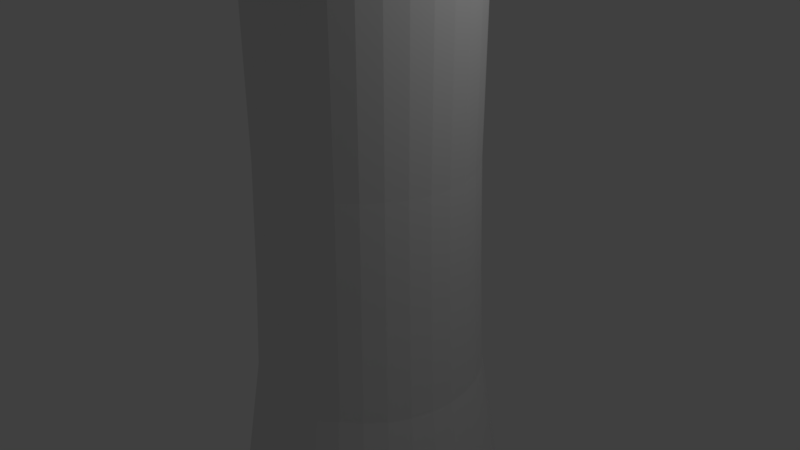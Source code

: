 # Source: King.blend  (saved by Blender 2.79.0; exported with 4.5.12 LTS)
import bpy
from mathutils import Matrix  # noqa: F401  (used for matrix-valued properties, if any)

bpy.ops.wm.read_factory_settings(use_empty=True)
scene = bpy.context.scene
scene.name = 'Scene'

# ---- collections
col_collection_1 = bpy.data.collections.new('Collection 1'); scene.collection.children.link(col_collection_1)

# ---- world
world_world = bpy.data.worlds.new('World'); scene.world = world_world
world_world.color = (0.05088, 0.05088, 0.05088)
world_world.use_sun_shadow = False
world_world.sun_shadow_jitter_overblur = 0.0
world_world.cycles.sampling_method = 'MANUAL'

# ---- cameras
cam_camera = bpy.data.cameras.new('Camera')
cam_camera.clip_end = 100.0
cam_camera.lens = 35.0
cam_camera.sensor_width = 32.0
cam_camera.sensor_height = 18.0
cam_camera.ortho_scale = 7.314
cam_camera.dof.focus_distance = 0.0
cam_camera.dof.aperture_fstop = 128.0

# ---- lights
light_lamp = bpy.data.lights.new('Lamp', 'POINT')
light_lamp.transmission_factor = 0.0
light_lamp.cutoff_distance = 30.0
light_lamp.energy = 100.0
light_lamp.shadow_buffer_clip_start = 1.001
light_lamp.shadow_soft_size = 0.1
light_lamp.shadow_maximum_resolution = 0.006
light_lamp.use_absolute_resolution = True

# ---- meshes
me_circle = bpy.data.meshes.new('Circle')
me_circle.from_pydata([(4.709e-07, 4.965, 0.0), (-0.9687, 4.87, 0.0), (-1.9, 4.587, 0.0), (-2.759, 4.129, 0.0), (-3.511, 3.511, 0.0), (-4.129, 2.759, 0.0), (-4.587, 1.9, 0.0), (-4.87, 0.9687, 0.0), (-4.965, -7.552e-07, 0.0), (-4.87, -0.9687, 0.0), (-4.587, -1.9, 0.0), (-4.129, -2.759, 0.0), (-3.511, -3.511, 0.0), (-2.759, -4.129, 0.0), (-1.9, -4.587, 0.0), (-0.9687, -4.87, 0.0), (2.089e-06, -4.965, 0.0), (0.9687, -4.87, 0.0), (1.9, -4.587, 0.0), (2.759, -4.129, 0.0), (3.511, -3.511, 0.0), (4.129, -2.759, 0.0), (4.587, -1.9, 0.0), (4.87, -0.9687, 0.0), (4.965, 3.664e-06, 0.0), (4.87, 0.9687, 0.0), (4.587, 1.9, 0.0), (4.129, 2.759, 0.0), (3.511, 3.511, 0.0), (2.759, 4.129, 0.0), (1.9, 4.587, 0.0), (0.9687, 4.87, 0.0), (4.709e-07, 4.965, 0.2485), (-0.9687, 4.87, 0.2485), (-1.9, 4.587, 0.2485), (-2.759, 4.129, 0.2485), (-3.511, 3.511, 0.2485), (-4.129, 2.759, 0.2485), (-4.587, 1.9, 0.2485), (-4.87, 0.9687, 0.2485), (-4.965, -7.552e-07, 0.2485), (-4.87, -0.9687, 0.2485), (-4.587, -1.9, 0.2485), (-4.129, -2.759, 0.2485), (-3.511, -3.511, 0.2485), (-2.759, -4.129, 0.2485), (-1.9, -4.587, 0.2485), (-0.9687, -4.87, 0.2485), (2.089e-06, -4.965, 0.2485), (0.9687, -4.87, 0.2485), (1.9, -4.587, 0.2485), (2.759, -4.129, 0.2485), (3.511, -3.511, 0.2485), (4.129, -2.759, 0.2485), (4.587, -1.9, 0.2485), (4.87, -0.9687, 0.2485), (4.965, 3.664e-06, 0.2485), (4.87, 0.9687, 0.2485), (4.587, 1.9, 0.2485), (4.129, 2.759, 0.2485), (3.511, 3.511, 0.2485), (2.759, 4.129, 0.2485), (1.9, 4.587, 0.2485), (0.9687, 4.87, 0.2485), (4.677e-07, 4.892, 0.5059), (-0.9543, 4.798, 0.5059), (-1.872, 4.519, 0.5059), (-2.718, 4.067, 0.5059), (-3.459, 3.459, 0.5059), (-4.067, 2.718, 0.5059), (-4.519, 1.872, 0.5059), (-4.798, 0.9543, 0.5059), (-4.892, -7.36e-07, 0.5059), (-4.798, -0.9543, 0.5059), (-4.519, -1.872, 0.5059), (-4.067, -2.718, 0.5059), (-3.459, -3.459, 0.5059), (-2.718, -4.067, 0.5059), (-1.872, -4.519, 0.5059), (-0.9543, -4.798, 0.5059), (2.062e-06, -4.892, 0.5059), (0.9543, -4.798, 0.5059), (1.872, -4.519, 0.5059), (2.718, -4.067, 0.5059), (3.459, -3.459, 0.5059), (4.067, -2.718, 0.5059), (4.519, -1.872, 0.5059), (4.798, -0.9543, 0.5059), (4.892, 3.618e-06, 0.5059), (4.798, 0.9543, 0.5059), (4.519, 1.872, 0.5059), (4.067, 2.718, 0.5059), (3.459, 3.459, 0.5059), (2.718, 4.067, 0.5059), (1.872, 4.519, 0.5059), (0.9543, 4.798, 0.5059), (4.51e-07, 4.689, 0.6746), (-0.9149, 4.599, 0.6746), (-1.795, 4.333, 0.6746), (-2.605, 3.899, 0.6746), (-3.316, 3.316, 0.6746), (-3.899, 2.605, 0.6746), (-4.333, 1.795, 0.6746), (-4.599, 0.9149, 0.6746), (-4.689, -6.871e-07, 0.6746), (-4.599, -0.9149, 0.6746), (-4.333, -1.795, 0.6746), (-3.899, -2.605, 0.6746), (-3.316, -3.316, 0.6746), (-2.605, -3.899, 0.6746), (-1.795, -4.333, 0.6746), (-0.9149, -4.599, 0.6746), (1.979e-06, -4.689, 0.6746), (0.9149, -4.599, 0.6746), (1.795, -4.333, 0.6746), (2.605, -3.899, 0.6746), (3.316, -3.316, 0.6746), (3.899, -2.605, 0.6746), (4.333, -1.795, 0.6746), (4.599, -0.9149, 0.6746), (4.689, 3.487e-06, 0.6746), (4.599, 0.9149, 0.6746), (4.333, 1.795, 0.6746), (3.899, 2.605, 0.6746), (3.316, 3.316, 0.6746), (2.605, 3.899, 0.6746), (1.795, 4.333, 0.6746), (0.9149, 4.599, 0.6746), (4.246e-07, 4.333, 0.7899), (-0.8453, 4.25, 0.7899), (-1.658, 4.003, 0.7899), (-2.407, 3.603, 0.7899), (-3.064, 3.064, 0.7899), (-3.603, 2.407, 0.7899), (-4.003, 1.658, 0.7899), (-4.25, 0.8453, 0.7899), (-4.333, -5.952e-07, 0.7899), (-4.25, -0.8453, 0.7899), (-4.003, -1.658, 0.7899), (-3.603, -2.407, 0.7899), (-3.064, -3.064, 0.7899), (-2.407, -3.603, 0.7899), (-1.658, -4.003, 0.7899), (-0.8453, -4.25, 0.7899), (1.836e-06, -4.333, 0.7899), (0.8453, -4.25, 0.7899), (1.658, -4.003, 0.7899), (2.407, -3.603, 0.7899), (3.064, -3.064, 0.7899), (3.603, -2.407, 0.7899), (4.003, -1.658, 0.7899), (4.25, -0.8453, 0.7899), (4.333, 3.261e-06, 0.7899), (4.25, 0.8453, 0.7899), (4.003, 1.658, 0.7899), (3.603, 2.407, 0.7899), (3.064, 3.064, 0.7899), (2.407, 3.603, 0.7899), (1.658, 4.003, 0.7899), (0.8453, 4.25, 0.7899), (3.977e-07, 3.988, 0.7899), (-0.7781, 3.912, 0.7899), (-1.526, 3.685, 0.7899), (-2.216, 3.316, 0.7899), (-2.82, 2.82, 0.7899), (-3.316, 2.216, 0.7899), (-3.685, 1.526, 0.7899), (-3.912, 0.7781, 0.7899), (-3.988, -5.017e-07, 0.7899), (-3.912, -0.7781, 0.7899), (-3.685, -1.526, 0.7899), (-3.316, -2.216, 0.7899), (-2.82, -2.82, 0.7899), (-2.216, -3.316, 0.7899), (-1.526, -3.685, 0.7899), (-0.7781, -3.912, 0.7899), (1.697e-06, -3.988, 0.7899), (0.7781, -3.912, 0.7899), (1.526, -3.685, 0.7899), (2.216, -3.316, 0.7899), (2.82, -2.82, 0.7899), (3.316, -2.216, 0.7899), (3.685, -1.526, 0.7899), (3.912, -0.7781, 0.7899), (3.988, 3.048e-06, 0.7899), (3.912, 0.7781, 0.7899), (3.685, 1.526, 0.7899), (3.316, 2.216, 0.7899), (2.82, 2.82, 0.7899), (2.216, 3.316, 0.7899), (1.526, 3.685, 0.7899), (0.7781, 3.912, 0.7899), (3.977e-07, 3.988, 1.722), (-0.7781, 3.912, 1.722), (-1.526, 3.685, 1.722), (-2.216, 3.316, 1.722), (-2.82, 2.82, 1.722), (-3.316, 2.216, 1.722), (-3.685, 1.526, 1.722), (-3.912, 0.7781, 1.722), (-3.988, -5.017e-07, 1.722), (-3.912, -0.7781, 1.722), (-3.685, -1.526, 1.722), (-3.316, -2.216, 1.722), (-2.82, -2.82, 1.722), (-2.216, -3.316, 1.722), (-1.526, -3.685, 1.722), (-0.7781, -3.912, 1.722), (1.697e-06, -3.988, 1.722), (0.7781, -3.912, 1.722), (1.526, -3.685, 1.722), (2.216, -3.316, 1.722), (2.82, -2.82, 1.722), (3.316, -2.216, 1.722), (3.685, -1.526, 1.722), (3.912, -0.7781, 1.722), (3.988, 3.048e-06, 1.722), (3.912, 0.7781, 1.722), (3.685, 1.526, 1.722), (3.316, 2.216, 1.722), (2.82, 2.82, 1.722), (2.216, 3.316, 1.722), (1.526, 3.685, 1.722), (0.7781, 3.912, 1.722), (3.797e-07, 3.85, 2.05), (-0.7511, 3.776, 2.05), (-1.473, 3.557, 2.05), (-2.139, 3.201, 2.05), (-2.722, 2.722, 2.05), (-3.201, 2.139, 2.05), (-3.557, 1.473, 2.05), (-3.776, 0.7511, 2.05), (-3.85, -4.675e-07, 2.05), (-3.776, -0.7511, 2.05), (-3.557, -1.473, 2.05), (-3.201, -2.139, 2.05), (-2.722, -2.722, 2.05), (-2.139, -3.201, 2.05), (-1.473, -3.557, 2.05), (-0.7511, -3.776, 2.05), (1.634e-06, -3.85, 2.05), (0.7511, -3.776, 2.05), (1.473, -3.557, 2.05), (2.139, -3.201, 2.05), (2.722, -2.722, 2.05), (3.201, -2.139, 2.05), (3.557, -1.473, 2.05), (3.776, -0.7511, 2.05), (3.85, 2.959e-06, 2.05), (3.776, 0.7511, 2.05), (3.557, 1.473, 2.05), (3.201, 2.139, 2.05), (2.722, 2.722, 2.05), (2.139, 3.201, 2.05), (1.473, 3.557, 2.05), (0.7511, 3.776, 2.05), (3.611e-07, 3.613, 2.325), (-0.7048, 3.543, 2.325), (-1.383, 3.338, 2.325), (-2.007, 3.004, 2.325), (-2.555, 2.555, 2.325), (-3.004, 2.007, 2.325), (-3.338, 1.383, 2.325), (-3.543, 0.7048, 2.325), (-3.613, -4.125e-07, 2.325), (-3.543, -0.7048, 2.325), (-3.338, -1.383, 2.325), (-3.004, -2.007, 2.325), (-2.555, -2.555, 2.325), (-2.007, -3.004, 2.325), (-1.383, -3.338, 2.325), (-0.7048, -3.543, 2.325), (1.538e-06, -3.613, 2.325), (0.7048, -3.543, 2.325), (1.383, -3.338, 2.325), (2.007, -3.004, 2.325), (2.555, -2.555, 2.325), (3.004, -2.007, 2.325), (3.338, -1.383, 2.325), (3.543, -0.7048, 2.325), (3.613, 2.803e-06, 2.325), (3.543, 0.7048, 2.325), (3.338, 1.383, 2.325), (3.004, 2.007, 2.325), (2.555, 2.555, 2.325), (2.007, 3.004, 2.325), (1.383, 3.338, 2.325), (0.7048, 3.543, 2.325), (3.369e-07, 3.275, 2.467), (-0.639, 3.212, 2.467), (-1.253, 3.026, 2.467), (-1.82, 2.723, 2.467), (-2.316, 2.316, 2.467), (-2.723, 1.82, 2.467), (-3.026, 1.253, 2.467), (-3.212, 0.639, 2.467), (-3.275, -3.343e-07, 2.467), (-3.212, -0.639, 2.467), (-3.026, -1.253, 2.467), (-2.723, -1.82, 2.467), (-2.316, -2.316, 2.467), (-1.82, -2.723, 2.467), (-1.253, -3.026, 2.467), (-0.639, -3.212, 2.467), (1.404e-06, -3.275, 2.467), (0.639, -3.212, 2.467), (1.253, -3.026, 2.467), (1.82, -2.723, 2.467), (2.316, -2.316, 2.467), (2.723, -1.82, 2.467), (3.026, -1.253, 2.467), (3.212, -0.639, 2.467), (3.275, 2.581e-06, 2.467), (3.212, 0.639, 2.467), (3.026, 1.253, 2.467), (2.723, 1.82, 2.467), (2.316, 2.316, 2.467), (1.82, 2.723, 2.467), (1.253, 3.026, 2.467), (0.639, 3.212, 2.467), (3.065e-07, 2.962, 2.467), (-0.5779, 2.905, 2.467), (-1.134, 2.737, 2.467), (-1.646, 2.463, 2.467), (-2.095, 2.095, 2.467), (-2.463, 1.646, 2.467), (-2.737, 1.134, 2.467), (-2.905, 0.5779, 2.467), (-2.962, -2.617e-07, 2.467), (-2.905, -0.5779, 2.467), (-2.737, -1.134, 2.467), (-2.463, -1.646, 2.467), (-2.095, -2.095, 2.467), (-1.646, -2.463, 2.467), (-1.134, -2.737, 2.467), (-0.5779, -2.905, 2.467), (1.272e-06, -2.962, 2.467), (0.5779, -2.905, 2.467), (1.134, -2.737, 2.467), (1.646, -2.463, 2.467), (2.095, -2.095, 2.467), (2.463, -1.646, 2.467), (2.737, -1.134, 2.467), (2.905, -0.5779, 2.467), (2.962, 2.375e-06, 2.467), (2.905, 0.5779, 2.467), (2.737, 1.134, 2.467), (2.463, 1.646, 2.467), (2.095, 2.095, 2.467), (1.646, 2.463, 2.467), (1.134, 2.737, 2.467), (0.5779, 2.905, 2.467), (3.065e-07, 2.962, 3.569), (-0.5779, 2.905, 3.569), (-1.134, 2.737, 3.569), (-1.646, 2.463, 3.569), (-2.095, 2.095, 3.569), (-2.463, 1.646, 3.569), (-2.737, 1.134, 3.569), (-2.905, 0.5779, 3.569), (-2.962, -2.617e-07, 3.569), (-2.905, -0.5779, 3.569), (-2.737, -1.134, 3.569), (-2.463, -1.646, 3.569), (-2.095, -2.095, 3.569), (-1.646, -2.463, 3.569), (-1.134, -2.737, 3.569), (-0.5779, -2.905, 3.569), (1.272e-06, -2.962, 3.569), (0.5779, -2.905, 3.569), (1.134, -2.737, 3.569), (1.646, -2.463, 3.569), (2.095, -2.095, 3.569), (2.463, -1.646, 3.569), (2.737, -1.134, 3.569), (2.905, -0.5779, 3.569), (2.962, 2.375e-06, 3.569), (2.905, 0.5779, 3.569), (2.737, 1.134, 3.569), (2.463, 1.646, 3.569), (2.095, 2.095, 3.569), (1.646, 2.463, 3.569), (1.134, 2.737, 3.569), (0.5779, 2.905, 3.569), (2.996e-07, 2.836, 4.265), (-0.5533, 2.782, 4.265), (-1.085, 2.62, 4.265), (-1.576, 2.358, 4.265), (-2.005, 2.005, 4.265), (-2.358, 1.576, 4.265), (-2.62, 1.085, 4.265), (-2.782, 0.5533, 4.265), (-2.836, -2.344e-07, 4.265), (-2.782, -0.5533, 4.265), (-2.62, -1.085, 4.265), (-2.358, -1.576, 4.265), (-2.005, -2.005, 4.265), (-1.576, -2.358, 4.265), (-1.085, -2.62, 4.265), (-0.5533, -2.782, 4.265), (1.224e-06, -2.836, 4.265), (0.5533, -2.782, 4.265), (1.085, -2.62, 4.265), (1.576, -2.358, 4.265), (2.005, -2.005, 4.265), (2.358, -1.576, 4.265), (2.62, -1.085, 4.265), (2.782, -0.5533, 4.265), (2.836, 2.29e-06, 4.265), (2.782, 0.5533, 4.265), (2.62, 1.085, 4.265), (2.358, 1.576, 4.265), (2.005, 2.005, 4.265), (1.576, 2.358, 4.265), (1.085, 2.62, 4.265), (0.5533, 2.782, 4.265), (2.735e-07, 2.484, 4.908), (-0.4845, 2.436, 4.908), (-0.9504, 2.294, 4.908), (-1.38, 2.065, 4.908), (-1.756, 1.756, 4.908), (-2.065, 1.38, 4.908), (-2.294, 0.9504, 4.908), (-2.436, 0.4845, 4.908), (-2.484, -1.506e-07, 4.908), (-2.436, -0.4845, 4.908), (-2.294, -0.9504, 4.908), (-2.065, -1.38, 4.908), (-1.756, -1.756, 4.908), (-1.38, -2.065, 4.908), (-0.9504, -2.294, 4.908), (-0.4845, -2.436, 4.908), (1.083e-06, -2.484, 4.908), (0.4845, -2.436, 4.908), (0.9504, -2.294, 4.908), (1.38, -2.065, 4.908), (1.756, -1.756, 4.908), (2.065, -1.38, 4.908), (2.294, -0.9504, 4.908), (2.436, -0.4845, 4.908), (2.484, 2.06e-06, 4.908), (2.436, 0.4845, 4.908), (2.294, 0.9504, 4.908), (2.065, 1.38, 4.908), (1.756, 1.756, 4.908), (1.38, 2.065, 4.908), (0.9504, 2.294, 4.908), (0.4845, 2.436, 4.908), (2.487e-07, 2.089, 5.751), (-0.4076, 2.049, 5.751), (-0.7995, 1.93, 5.751), (-1.161, 1.737, 5.751), (-1.477, 1.477, 5.751), (-1.737, 1.161, 5.751), (-1.93, 0.7995, 5.751), (-2.049, 0.4076, 5.751), (-2.089, -5.691e-08, 5.751), (-2.049, -0.4076, 5.751), (-1.93, -0.7995, 5.751), (-1.737, -1.161, 5.751), (-1.477, -1.477, 5.751), (-1.161, -1.737, 5.751), (-0.7995, -1.93, 5.751), (-0.4076, -2.049, 5.751), (9.294e-07, -2.089, 5.751), (0.4076, -2.049, 5.751), (0.7995, -1.93, 5.751), (1.161, -1.737, 5.751), (1.477, -1.477, 5.751), (1.737, -1.161, 5.751), (1.93, -0.7995, 5.751), (2.049, -0.4076, 5.751), (2.089, 1.803e-06, 5.751), (2.049, 0.4076, 5.751), (1.93, 0.7995, 5.751), (1.737, 1.161, 5.751), (1.477, 1.477, 5.751), (1.161, 1.737, 5.751), (0.7995, 1.93, 5.751), (0.4076, 2.049, 5.751), (2.215e-07, 1.792, 6.932), (-0.3495, 1.757, 6.932), (-0.6856, 1.655, 6.932), (-0.9954, 1.49, 6.932), (-1.267, 1.267, 6.932), (-1.49, 0.9954, 6.932), (-1.655, 0.6856, 6.932), (-1.757, 0.3495, 6.932), (-1.792, 1.911e-08, 6.932), (-1.757, -0.3495, 6.932), (-1.655, -0.6856, 6.932), (-1.49, -0.9954, 6.932), (-1.267, -1.267, 6.932), (-0.9954, -1.49, 6.932), (-0.6856, -1.655, 6.932), (-0.3495, -1.757, 6.932), (8.053e-07, -1.792, 6.932), (0.3495, -1.757, 6.932), (0.6856, -1.655, 6.932), (0.9954, -1.49, 6.932), (1.267, -1.267, 6.932), (1.49, -0.9954, 6.932), (1.655, -0.6856, 6.932), (1.757, -0.3495, 6.932), (1.792, 1.614e-06, 6.932), (1.757, 0.3495, 6.932), (1.655, 0.6856, 6.932), (1.49, 0.9954, 6.932), (1.267, 1.267, 6.932), (0.9954, 1.49, 6.932), (0.6856, 1.655, 6.932), (0.3495, 1.757, 6.932), (1.949e-07, 1.514, 8.751), (-0.2955, 1.485, 8.751), (-0.5796, 1.399, 8.751), (-0.8414, 1.259, 8.751), (-1.071, 1.071, 8.751), (-1.259, 0.8414, 8.751), (-1.399, 0.5796, 8.751), (-1.485, 0.2955, 8.751), (-1.514, 8.761e-08, 8.751), (-1.485, -0.2955, 8.751), (-1.399, -0.5796, 8.751), (-1.259, -0.8414, 8.751), (-1.071, -1.071, 8.751), (-0.8414, -1.259, 8.751), (-0.5796, -1.399, 8.751), (-0.2955, -1.485, 8.751), (6.883e-07, -1.514, 8.751), (0.2955, -1.485, 8.751), (0.5796, -1.399, 8.751), (0.8414, -1.259, 8.751), (1.071, -1.071, 8.751), (1.259, -0.8414, 8.751), (1.399, -0.5796, 8.751), (1.485, -0.2955, 8.751), (1.514, 1.436e-06, 8.751), (1.485, 0.2955, 8.751), (1.399, 0.5796, 8.751), (1.259, 0.8414, 8.751), (1.071, 1.071, 8.751), (0.8414, 1.259, 8.751), (0.5796, 1.399, 8.751), (0.2955, 1.485, 8.751), (1.902e-07, 1.447, 10.09), (-0.2824, 1.42, 10.09), (-0.5539, 1.337, 10.09), (-0.8041, 1.203, 10.09), (-1.023, 1.023, 10.09), (-1.203, 0.8041, 10.09), (-1.337, 0.5539, 10.09), (-1.42, 0.2824, 10.09), (-1.447, 1.045e-07, 10.09), (-1.42, -0.2824, 10.09), (-1.337, -0.5539, 10.09), (-1.203, -0.8041, 10.09), (-1.023, -1.023, 10.09), (-0.8041, -1.203, 10.09), (-0.5539, -1.337, 10.09), (-0.2824, -1.42, 10.09), (6.619e-07, -1.447, 10.09), (0.2824, -1.42, 10.09), (0.5539, -1.337, 10.09), (0.8041, -1.203, 10.09), (1.023, -1.023, 10.09), (1.203, -0.8041, 10.09), (1.337, -0.5539, 10.09), (1.42, -0.2824, 10.09), (1.447, 1.393e-06, 10.09), (1.42, 0.2824, 10.09), (1.337, 0.5539, 10.09), (1.203, 0.8041, 10.09), (1.023, 1.023, 10.09), (0.8041, 1.203, 10.09), (0.5539, 1.337, 10.09), (0.2824, 1.42, 10.09), (1.884e-07, 1.395, 11.63), (-0.2722, 1.369, 11.63), (-0.534, 1.289, 11.63), (-0.7753, 1.16, 11.63), (-0.9867, 0.9867, 11.63), (-1.16, 0.7753, 11.63), (-1.289, 0.534, 11.63), (-1.369, 0.2722, 11.63), (-1.395, 1.172e-07, 11.63), (-1.369, -0.2722, 11.63), (-1.289, -0.534, 11.63), (-1.16, -0.7753, 11.63), (-0.9867, -0.9867, 11.63), (-0.7753, -1.16, 11.63), (-0.534, -1.289, 11.63), (-0.2722, -1.369, 11.63), (6.431e-07, -1.395, 11.63), (0.2722, -1.369, 11.63), (0.534, -1.289, 11.63), (0.7753, -1.16, 11.63), (0.9867, -0.9867, 11.63), (1.16, -0.7753, 11.63), (1.289, -0.534, 11.63), (1.369, -0.2722, 11.63), (1.395, 1.359e-06, 11.63), (1.369, 0.2722, 11.63), (1.289, 0.534, 11.63), (1.16, 0.7753, 11.63), (0.9867, 0.9867, 11.63), (0.7753, 1.16, 11.63), (0.534, 1.289, 11.63), (0.2722, 1.369, 11.63), (1.884e-07, 1.395, 14.24), (-0.2722, 1.369, 14.24), (-0.534, 1.289, 14.24), (-0.7753, 1.16, 14.24), (-0.9867, 0.9867, 14.24), (-1.16, 0.7753, 14.24), (-1.289, 0.534, 14.24), (-1.369, 0.2722, 14.24), (-1.395, 1.172e-07, 14.24), (-1.369, -0.2722, 14.24), (-1.289, -0.534, 14.24), (-1.16, -0.7753, 14.24), (-0.9867, -0.9867, 14.24), (-0.7753, -1.16, 14.24), (-0.534, -1.289, 14.24), (-0.2722, -1.369, 14.24), (6.431e-07, -1.395, 14.24), (0.2722, -1.369, 14.24), (0.534, -1.289, 14.24), (0.7753, -1.16, 14.24), (0.9867, -0.9867, 14.24), (1.16, -0.7753, 14.24), (1.289, -0.534, 14.24), (1.369, -0.2722, 14.24), (1.395, 1.359e-06, 14.24), (1.369, 0.2722, 14.24), (1.289, 0.534, 14.24), (1.16, 0.7753, 14.24), (0.9867, 0.9867, 14.24), (0.7753, 1.16, 14.24), (0.534, 1.289, 14.24), (0.2722, 1.369, 14.24), (1.919e-07, 1.591, 14.34), (-0.3103, 1.56, 14.34), (-0.6087, 1.47, 14.34), (-0.8837, 1.323, 14.34), (-1.125, 1.125, 14.34), (-1.323, 0.8837, 14.34), (-1.47, 0.6087, 14.34), (-1.56, 0.3103, 14.34), (-1.591, 6.43e-08, 14.34), (-1.56, -0.3103, 14.34), (-1.47, -0.6087, 14.34), (-1.323, -0.8837, 14.34), (-1.125, -1.125, 14.34), (-0.8837, -1.323, 14.34), (-0.6087, -1.47, 14.34), (-0.3103, -1.56, 14.34), (7.102e-07, -1.591, 14.34), (0.3103, -1.56, 14.34), (0.6087, -1.47, 14.34), (0.8837, -1.323, 14.34), (1.125, -1.125, 14.34), (1.323, -0.8837, 14.34), (1.47, -0.6087, 14.34), (1.56, -0.3103, 14.34), (1.591, 1.48e-06, 14.34), (1.56, 0.3103, 14.34), (1.47, 0.6087, 14.34), (1.323, 0.8837, 14.34), (1.125, 1.125, 14.34), (0.8837, 1.323, 14.34), (0.6087, 1.47, 14.34), (0.3103, 1.56, 14.34), (1.993e-07, 1.67, 14.46), (-0.3257, 1.637, 14.46), (-0.6389, 1.542, 14.46), (-0.9275, 1.388, 14.46), (-1.181, 1.181, 14.46), (-1.388, 0.9275, 14.46), (-1.542, 0.6389, 14.46), (-1.637, 0.3257, 14.46), (-1.67, 4.291e-08, 14.46), (-1.637, -0.3257, 14.46), (-1.542, -0.6389, 14.46), (-1.388, -0.9275, 14.46), (-1.181, -1.181, 14.46), (-0.9275, -1.388, 14.46), (-0.6389, -1.542, 14.46), (-0.3257, -1.637, 14.46), (7.433e-07, -1.67, 14.46), (0.3257, -1.637, 14.46), (0.6389, -1.542, 14.46), (0.9275, -1.388, 14.46), (1.181, -1.181, 14.46), (1.388, -0.9275, 14.46), (1.542, -0.6389, 14.46), (1.637, -0.3257, 14.46), (1.67, 1.529e-06, 14.46), (1.637, 0.3257, 14.46), (1.542, 0.6389, 14.46), (1.388, 0.9275, 14.46), (1.181, 1.181, 14.46), (0.9275, 1.388, 14.46), (0.6389, 1.542, 14.46), (0.3257, 1.637, 14.46), (2.027e-07, 1.708, 14.62), (-0.3331, 1.675, 14.62), (-0.6535, 1.578, 14.62), (-0.9487, 1.42, 14.62), (-1.207, 1.207, 14.62), (-1.42, 0.9487, 14.62), (-1.578, 0.6535, 14.62), (-1.675, 0.3331, 14.62), (-1.708, 3.319e-08, 14.62), (-1.675, -0.3331, 14.62), (-1.578, -0.6535, 14.62), (-1.42, -0.9487, 14.62), (-1.207, -1.207, 14.62), (-0.9487, -1.42, 14.62), (-0.6535, -1.578, 14.62), (-0.3331, -1.675, 14.62), (7.591e-07, -1.708, 14.62), (0.3331, -1.675, 14.62), (0.6535, -1.578, 14.62), (0.9487, -1.42, 14.62), (1.207, -1.207, 14.62), (1.42, -0.9487, 14.62), (1.578, -0.6535, 14.62), (1.675, -0.3331, 14.62), (1.708, 1.553e-06, 14.62), (1.675, 0.3331, 14.62), (1.578, 0.6535, 14.62), (1.42, 0.9487, 14.62), (1.207, 1.207, 14.62), (0.9487, 1.42, 14.62), (0.6535, 1.578, 14.62), (0.3331, 1.675, 14.62), (2.027e-07, 1.708, 14.97), (-0.3331, 1.675, 14.97), (-0.6535, 1.578, 14.97), (-0.9487, 1.42, 14.97), (-1.207, 1.207, 14.97), (-1.42, 0.9487, 14.97), (-1.578, 0.6535, 14.97), (-1.675, 0.3331, 14.97), (-1.708, 3.319e-08, 14.97), (-1.675, -0.3331, 14.97), (-1.578, -0.6535, 14.97), (-1.42, -0.9487, 14.97), (-1.207, -1.207, 14.97), (-0.9487, -1.42, 14.97), (-0.6535, -1.578, 14.97), (-0.3331, -1.675, 14.97), (7.591e-07, -1.708, 14.97), (0.3331, -1.675, 14.97), (0.6535, -1.578, 14.97), (0.9487, -1.42, 14.97), (1.207, -1.207, 14.97), (1.42, -0.9487, 14.97), (1.578, -0.6535, 14.97), (1.675, -0.3331, 14.97), (1.708, 1.553e-06, 14.97), (1.675, 0.3331, 14.97), (1.578, 0.6535, 14.97), (1.42, 0.9487, 14.97), (1.207, 1.207, 14.97), (0.9487, 1.42, 14.97), (0.6535, 1.578, 14.97), (0.3331, 1.675, 14.97), (2.058e-07, 1.828, 14.97), (-0.3567, 1.793, 14.97), (-0.6997, 1.689, 14.97), (-1.016, 1.52, 14.97), (-1.293, 1.293, 14.97), (-1.52, 1.016, 14.97), (-1.689, 0.6997, 14.97), (-1.793, 0.3567, 14.97), (-1.828, 6.836e-09, 14.97), (-1.793, -0.3567, 14.97), (-1.689, -0.6997, 14.97), (-1.52, -1.016, 14.97), (-1.293, -1.293, 14.97), (-1.016, -1.52, 14.97), (-0.6997, -1.689, 14.97), (-0.3567, -1.793, 14.97), (8.015e-07, -1.828, 14.97), (0.3567, -1.793, 14.97), (0.6997, -1.689, 14.97), (1.016, -1.52, 14.97), (1.293, -1.293, 14.97), (1.52, -1.016, 14.97), (1.689, -0.6997, 14.97), (1.793, -0.3567, 14.97), (1.828, 1.634e-06, 14.97), (1.793, 0.3567, 14.97), (1.689, 0.6997, 14.97), (1.52, 1.016, 14.97), (1.293, 1.293, 14.97), (1.016, 1.52, 14.97), (0.6997, 1.689, 14.97), (0.3567, 1.793, 14.97), (2.123e-07, 2.076, 15.1), (-0.405, 2.036, 15.1), (-0.7944, 1.918, 15.1), (-1.153, 1.726, 15.1), (-1.468, 1.468, 15.1), (-1.726, 1.153, 15.1), (-1.918, 0.7944, 15.1), (-2.036, 0.405, 15.1), (-2.076, -6.232e-08, 15.1), (-2.036, -0.405, 15.1), (-1.918, -0.7944, 15.1), (-1.726, -1.153, 15.1), (-1.468, -1.468, 15.1), (-1.153, -1.726, 15.1), (-0.7944, -1.918, 15.1), (-0.405, -2.036, 15.1), (8.887e-07, -2.076, 15.1), (0.405, -2.036, 15.1), (0.7944, -1.918, 15.1), (1.153, -1.726, 15.1), (1.468, -1.468, 15.1), (1.726, -1.153, 15.1), (1.918, -0.7944, 15.1), (2.036, -0.405, 15.1), (2.076, 1.785e-06, 15.1), (2.036, 0.405, 15.1), (1.918, 0.7944, 15.1), (1.726, 1.153, 15.1), (1.468, 1.468, 15.1), (1.153, 1.726, 15.1), (0.7944, 1.918, 15.1), (0.405, 2.036, 15.1), (2.167e-07, 2.167, 15.26), (-0.4228, 2.126, 15.26), (-0.8294, 2.002, 15.26), (-1.204, 1.802, 15.26), (-1.532, 1.532, 15.26), (-1.802, 1.204, 15.26), (-2.002, 0.8294, 15.26), (-2.126, 0.4228, 15.26), (-2.167, -8.542e-08, 15.26), (-2.126, -0.4228, 15.26), (-2.002, -0.8294, 15.26), (-1.802, -1.204, 15.26), (-1.532, -1.532, 15.26), (-1.204, -1.802, 15.26), (-0.8294, -2.002, 15.26), (-0.4228, -2.126, 15.26), (9.229e-07, -2.167, 15.26), (0.4228, -2.126, 15.26), (0.8294, -2.002, 15.26), (1.204, -1.802, 15.26), (1.532, -1.532, 15.26), (1.802, -1.204, 15.26), (2.002, -0.8294, 15.26), (2.126, -0.4228, 15.26), (2.167, 1.844e-06, 15.26), (2.126, 0.4228, 15.26), (2.002, 0.8294, 15.26), (1.802, 1.204, 15.26), (1.532, 1.532, 15.26), (1.204, 1.802, 15.26), (0.8293, 2.002, 15.26), (0.4228, 2.126, 15.26), (2.169e-07, 2.176, 15.46), (-0.4245, 2.134, 15.46), (-0.8326, 2.01, 15.46), (-1.209, 1.809, 15.46), (-1.538, 1.538, 15.46), (-1.809, 1.209, 15.46), (-2.01, 0.8326, 15.46), (-2.134, 0.4245, 15.46), (-2.176, -8.75e-08, 15.46), (-2.134, -0.4245, 15.46), (-2.01, -0.8326, 15.46), (-1.809, -1.209, 15.46), (-1.538, -1.538, 15.46), (-1.209, -1.809, 15.46), (-0.8326, -2.01, 15.46), (-0.4245, -2.134, 15.46), (9.258e-07, -2.176, 15.46), (0.4245, -2.134, 15.46), (0.8326, -2.01, 15.46), (1.209, -1.809, 15.46), (1.538, -1.538, 15.46), (1.809, -1.209, 15.46), (2.01, -0.8326, 15.46), (2.134, -0.4244, 15.46), (2.176, 1.849e-06, 15.46), (2.134, 0.4245, 15.46), (2.01, 0.8326, 15.46), (1.809, 1.209, 15.46), (1.538, 1.538, 15.46), (1.209, 1.809, 15.46), (0.8326, 2.01, 15.46), (0.4244, 2.134, 15.46), (2.121e-07, 2.088, 15.74), (-0.4073, 2.047, 15.74), (-0.7989, 1.929, 15.74), (-1.16, 1.736, 15.74), (-1.476, 1.476, 15.74), (-1.736, 1.16, 15.74), (-1.929, 0.7989, 15.74), (-2.047, 0.4073, 15.74), (-2.088, -6.646e-08, 15.74), (-2.047, -0.4073, 15.74), (-1.929, -0.7989, 15.74), (-1.736, -1.16, 15.74), (-1.476, -1.476, 15.74), (-1.16, -1.736, 15.74), (-0.7989, -1.929, 15.74), (-0.4073, -2.047, 15.74), (8.923e-07, -2.088, 15.74), (0.4073, -2.047, 15.74), (0.7989, -1.929, 15.74), (1.16, -1.736, 15.74), (1.476, -1.476, 15.74), (1.736, -1.16, 15.74), (1.929, -0.7989, 15.74), (2.047, -0.4073, 15.74), (2.088, 1.792e-06, 15.74), (2.047, 0.4073, 15.74), (1.929, 0.7989, 15.74), (1.736, 1.16, 15.74), (1.476, 1.476, 15.74), (1.16, 1.736, 15.74), (0.7989, 1.929, 15.74), (0.4073, 2.047, 15.74), (1.991e-07, 1.902, 15.88), (-0.3711, 1.866, 15.88), (-0.7279, 1.757, 15.88), (-1.057, 1.582, 15.88), (-1.345, 1.345, 15.88), (-1.582, 1.057, 15.88), (-1.757, 0.7279, 15.88), (-1.866, 0.3711, 15.88), (-1.902, -2.151e-08, 15.88), (-1.866, -0.3711, 15.88), (-1.757, -0.7279, 15.88), (-1.582, -1.057, 15.88), (-1.345, -1.345, 15.88), (-1.057, -1.582, 15.88), (-0.7279, -1.757, 15.88), (-0.3711, -1.866, 15.88), (8.189e-07, -1.902, 15.88), (0.3711, -1.866, 15.88), (0.7279, -1.757, 15.88), (1.057, -1.582, 15.88), (1.345, -1.345, 15.88), (1.582, -1.057, 15.88), (1.757, -0.7279, 15.88), (1.866, -0.3711, 15.88), (1.902, 1.672e-06, 15.88), (1.866, 0.3711, 15.88), (1.757, 0.7279, 15.88), (1.582, 1.057, 15.88), (1.345, 1.345, 15.88), (1.057, 1.582, 15.88), (0.7279, 1.757, 15.88), (0.3711, 1.866, 15.88), (1.919e-07, 1.76, 15.91), (-0.3435, 1.727, 15.91), (-0.6737, 1.626, 15.91), (-0.9781, 1.464, 15.91), (-1.245, 1.245, 15.91), (-1.464, 0.9781, 15.91), (-1.626, 0.6737, 15.91), (-1.727, 0.3435, 15.91), (-1.76, 1.366e-08, 15.91), (-1.727, -0.3435, 15.91), (-1.626, -0.6737, 15.91), (-1.464, -0.9781, 15.91), (-1.245, -1.245, 15.91), (-0.9781, -1.464, 15.91), (-0.6737, -1.626, 15.91), (-0.3435, -1.727, 15.91), (7.655e-07, -1.76, 15.91), (0.3435, -1.727, 15.91), (0.6737, -1.626, 15.91), (0.9781, -1.464, 15.91), (1.245, -1.245, 15.91), (1.464, -0.9781, 15.91), (1.626, -0.6737, 15.91), (1.727, -0.3434, 15.91), (1.76, 1.581e-06, 15.91), (1.727, 0.3435, 15.91), (1.626, 0.6737, 15.91), (1.464, 0.9781, 15.91), (1.245, 1.245, 15.91), (0.9781, 1.464, 15.91), (0.6737, 1.626, 15.91), (0.3434, 1.727, 15.91), (1.885e-07, 1.614, 15.91), (-0.3148, 1.583, 15.91), (-0.6175, 1.491, 15.91), (-0.8964, 1.342, 15.91), (-1.141, 1.141, 15.91), (-1.342, 0.8964, 15.91), (-1.491, 0.6175, 15.91), (-1.583, 0.3148, 15.91), (-1.614, 4.891e-08, 15.91), (-1.583, -0.3148, 15.91), (-1.491, -0.6175, 15.91), (-1.342, -0.8964, 15.91), (-1.141, -1.141, 15.91), (-0.8964, -1.342, 15.91), (-0.6175, -1.491, 15.91), (-0.3148, -1.583, 15.91), (7.143e-07, -1.614, 15.91), (0.3148, -1.583, 15.91), (0.6175, -1.491, 15.91), (0.8964, -1.342, 15.91), (1.141, -1.141, 15.91), (1.342, -0.8964, 15.91), (1.491, -0.6175, 15.91), (1.583, -0.3148, 15.91), (1.614, 1.485e-06, 15.91), (1.583, 0.3148, 15.91), (1.491, 0.6175, 15.91), (1.342, 0.8964, 15.91), (1.141, 1.141, 15.91), (0.8964, 1.342, 15.91), (0.6175, 1.491, 15.91), (0.3148, 1.583, 15.91), (1.885e-07, 1.614, 16.22), (-0.3148, 1.583, 16.22), (-0.6175, 1.491, 16.22), (-0.8964, 1.342, 16.22), (-1.141, 1.141, 16.22), (-1.342, 0.8964, 16.22), (-1.491, 0.6175, 16.22), (-1.583, 0.3148, 16.22), (-1.614, 4.891e-08, 16.22), (-1.583, -0.3148, 16.22), (-1.491, -0.6175, 16.22), (-1.342, -0.8964, 16.22), (-1.141, -1.141, 16.22), (-0.8964, -1.342, 16.22), (-0.6175, -1.491, 16.22), (-0.3148, -1.583, 16.22), (7.143e-07, -1.614, 16.22), (0.3148, -1.583, 16.22), (0.6175, -1.491, 16.22), (0.8964, -1.342, 16.22), (1.141, -1.141, 16.22), (1.342, -0.8964, 16.22), (1.491, -0.6175, 16.22), (1.583, -0.3148, 16.22), (1.614, 1.485e-06, 16.22), (1.583, 0.3148, 16.22), (1.491, 0.6175, 16.22), (1.342, 0.8964, 16.22), (1.141, 1.141, 16.22), (0.8964, 1.342, 16.22), (0.6175, 1.491, 16.22), (0.3148, 1.583, 16.22), (1.871e-07, 1.561, 16.36), (-0.3046, 1.531, 16.36), (-0.5975, 1.442, 16.36), (-0.8674, 1.298, 16.36), (-1.104, 1.104, 16.36), (-1.298, 0.8674, 16.36), (-1.442, 0.5975, 16.36), (-1.531, 0.3046, 16.36), (-1.561, 6.274e-08, 16.36), (-1.531, -0.3046, 16.36), (-1.442, -0.5975, 16.36), (-1.298, -0.8674, 16.36), (-1.104, -1.104, 16.36), (-0.8674, -1.298, 16.36), (-0.5975, -1.442, 16.36), (-0.3046, -1.531, 16.36), (6.958e-07, -1.561, 16.36), (0.3046, -1.531, 16.36), (0.5975, -1.442, 16.36), (0.8674, -1.298, 16.36), (1.104, -1.104, 16.36), (1.298, -0.8674, 16.36), (1.442, -0.5975, 16.36), (1.531, -0.3046, 16.36), (1.561, 1.452e-06, 16.36), (1.531, 0.3046, 16.36), (1.442, 0.5975, 16.36), (1.298, 0.8674, 16.36), (1.104, 1.104, 16.36), (0.8674, 1.298, 16.36), (0.5975, 1.442, 16.36), (0.3046, 1.531, 16.36), (1.883e-07, 1.389, 16.5), (-0.271, 1.362, 16.5), (-0.5316, 1.283, 16.5), (-0.7718, 1.155, 16.5), (-0.9823, 0.9823, 16.5), (-1.155, 0.7718, 16.5), (-1.283, 0.5316, 16.5), (-1.362, 0.271, 16.5), (-1.389, 1.072e-07, 16.5), (-1.362, -0.271, 16.5), (-1.283, -0.5316, 16.5), (-1.155, -0.7718, 16.5), (-0.9823, -0.9823, 16.5), (-0.7718, -1.155, 16.5), (-0.5316, -1.283, 16.5), (-0.271, -1.362, 16.5), (6.41e-07, -1.389, 16.5), (0.271, -1.362, 16.5), (0.5316, -1.283, 16.5), (0.7718, -1.155, 16.5), (0.9823, -0.9823, 16.5), (1.155, -0.7718, 16.5), (1.283, -0.5316, 16.5), (1.362, -0.271, 16.5), (1.389, 1.344e-06, 16.5), (1.362, 0.271, 16.5), (1.283, 0.5316, 16.5), (1.155, 0.7718, 16.5), (0.9823, 0.9823, 16.5), (0.7718, 1.155, 16.5), (0.5316, 1.283, 16.5), (0.271, 1.362, 16.5), (1.828e-07, 1.175, 16.58), (-0.2293, 1.153, 16.58), (-0.4498, 1.086, 16.58), (-0.6529, 0.9772, 16.58), (-0.831, 0.831, 16.58), (-0.9772, 0.6529, 16.58), (-1.086, 0.4498, 16.58), (-1.153, 0.2293, 16.58), (-1.175, 1.67e-07, 16.58), (-1.153, -0.2293, 16.58), (-1.086, -0.4498, 16.58), (-0.9772, -0.6529, 16.58), (-0.831, -0.831, 16.58), (-0.6529, -0.9772, 16.58), (-0.4497, -1.086, 16.58), (-0.2293, -1.153, 16.58), (5.658e-07, -1.175, 16.58), (0.2293, -1.153, 16.58), (0.4498, -1.086, 16.58), (0.6529, -0.9772, 16.58), (0.831, -0.831, 16.58), (0.9772, -0.6529, 16.58), (1.086, -0.4497, 16.58), (1.153, -0.2293, 16.58), (1.175, 1.213e-06, 16.58), (1.153, 0.2293, 16.58), (1.086, 0.4498, 16.58), (0.9772, 0.6529, 16.58), (0.831, 0.831, 16.58), (0.6529, 0.9772, 16.58), (0.4497, 1.086, 16.58), (0.2293, 1.153, 16.58), (1.828e-07, 1.175, 16.99), (-0.2293, 1.153, 16.99), (-0.4498, 1.086, 16.99), (-0.6529, 0.9772, 16.99), (-0.831, 0.831, 16.99), (-0.9772, 0.6529, 16.99), (-1.086, 0.4498, 16.99), (-1.153, 0.2293, 16.99), (-1.175, 1.67e-07, 16.99), (-1.153, -0.2293, 16.99), (-1.086, -0.4498, 16.99), (-0.9772, -0.6529, 16.99), (-0.831, -0.831, 16.99), (-0.6529, -0.9772, 16.99), (-0.4497, -1.086, 16.99), (-0.2293, -1.153, 16.99), (5.658e-07, -1.175, 16.99), (0.2293, -1.153, 16.99), (0.4498, -1.086, 16.99), (0.6529, -0.9772, 16.99), (0.831, -0.831, 16.99), (0.9772, -0.6529, 16.99), (1.086, -0.4497, 16.99), (1.153, -0.2293, 16.99), (1.175, 1.213e-06, 16.99), (1.153, 0.2293, 16.99), (1.086, 0.4498, 16.99), (0.9772, 0.6529, 16.99), (0.831, 0.831, 16.99), (0.6529, 0.9772, 16.99), (0.4497, 1.086, 16.99), (0.2293, 1.153, 16.99), (1.925e-07, 1.326, 17.56), (-0.2586, 1.3, 17.56), (-0.5073, 1.225, 17.56), (-0.7365, 1.102, 17.56), (-0.9373, 0.9373, 17.56), (-1.102, 0.7365, 17.56), (-1.225, 0.5073, 17.56), (-1.3, 0.2586, 17.56), (-1.326, 1.311e-07, 17.56), (-1.3, -0.2586, 17.56), (-1.225, -0.5073, 17.56), (-1.102, -0.7365, 17.56), (-0.9373, -0.9373, 17.56), (-0.7365, -1.102, 17.56), (-0.5073, -1.225, 17.56), (-0.2586, -1.3, 17.56), (6.244e-07, -1.326, 17.56), (0.2586, -1.3, 17.56), (0.5073, -1.225, 17.56), (0.7365, -1.102, 17.56), (0.9373, -0.9373, 17.56), (1.102, -0.7365, 17.56), (1.225, -0.5073, 17.56), (1.3, -0.2586, 17.56), (1.326, 1.311e-06, 17.56), (1.3, 0.2586, 17.56), (1.225, 0.5073, 17.56), (1.102, 0.7365, 17.56), (0.9373, 0.9373, 17.56), (0.7365, 1.102, 17.56), (0.5073, 1.225, 17.56), (0.2586, 1.3, 17.56), (1.979e-07, 1.719, 18.2), (-0.3353, 1.686, 18.2), (-0.6577, 1.588, 18.2), (-0.9548, 1.429, 18.2), (-1.215, 1.215, 18.2), (-1.429, 0.9548, 18.2), (-1.588, 0.6577, 18.2), (-1.686, 0.3353, 18.2), (-1.719, 4.082e-08, 18.2), (-1.686, -0.3353, 18.2), (-1.588, -0.6577, 18.2), (-1.429, -0.9548, 18.2), (-1.215, -1.215, 18.2), (-0.9548, -1.429, 18.2), (-0.6577, -1.588, 18.2), (-0.3353, -1.686, 18.2), (7.578e-07, -1.719, 18.2), (0.3353, -1.686, 18.2), (0.6577, -1.588, 18.2), (0.9548, -1.429, 18.2), (1.215, -1.215, 18.2), (1.429, -0.9548, 18.2), (1.588, -0.6577, 18.2), (1.686, -0.3353, 18.2), (1.719, 1.57e-06, 18.2), (1.686, 0.3353, 18.2), (1.588, 0.6577, 18.2), (1.429, 0.9548, 18.2), (1.215, 1.215, 18.2), (0.9548, 1.429, 18.2), (0.6577, 1.588, 18.2), (0.3353, 1.686, 18.2), (2.246e-07, 2.364, 18.81), (-0.4612, 2.319, 18.81), (-0.9047, 2.184, 18.81), (-1.313, 1.966, 18.81), (-1.672, 1.672, 18.81), (-1.966, 1.313, 18.81), (-2.184, 0.9047, 18.81), (-2.319, 0.4612, 18.81), (-2.364, -1.202e-07, 18.81), (-2.319, -0.4612, 18.81), (-2.184, -0.9047, 18.81), (-1.966, -1.313, 18.81), (-1.672, -1.672, 18.81), (-1.313, -1.966, 18.81), (-0.9047, -2.184, 18.81), (-0.4612, -2.319, 18.81), (9.949e-07, -2.364, 18.81), (0.4612, -2.319, 18.81), (0.9047, -2.184, 18.81), (1.313, -1.966, 18.81), (1.672, -1.672, 18.81), (1.966, -1.313, 18.81), (2.184, -0.9047, 18.81), (2.319, -0.4612, 18.81), (2.364, 1.984e-06, 18.81), (2.319, 0.4612, 18.81), (2.184, 0.9047, 18.81), (1.966, 1.313, 18.81), (1.672, 1.672, 18.81), (1.313, 1.966, 18.81), (0.9047, 2.184, 18.81), (0.4612, 2.319, 18.81), (2.325e-07, 2.899, 19.08), (-0.5655, 2.843, 19.08), (-1.109, 2.678, 19.08), (-1.61, 2.41, 19.08), (-2.05, 2.05, 19.08), (-2.41, 1.61, 19.08), (-2.678, 1.109, 19.08), (-2.843, 0.5655, 19.08), (-2.899, -2.568e-07, 19.08), (-2.843, -0.5655, 19.08), (-2.678, -1.109, 19.08), (-2.41, -1.61, 19.08), (-2.05, -2.05, 19.08), (-1.61, -2.41, 19.08), (-1.109, -2.678, 19.08), (-0.5655, -2.843, 19.08), (1.177e-06, -2.899, 19.08), (0.5655, -2.843, 19.08), (1.109, -2.678, 19.08), (1.61, -2.41, 19.08), (2.05, -2.05, 19.08), (2.41, -1.61, 19.08), (2.678, -1.109, 19.08), (2.843, -0.5655, 19.08), (2.899, 2.323e-06, 19.08), (2.843, 0.5655, 19.08), (2.678, 1.109, 19.08), (2.41, 1.61, 19.08), (2.05, 2.05, 19.08), (1.61, 2.41, 19.08), (1.109, 2.678, 19.08), (0.5655, 2.843, 19.08), (2.325e-07, 2.899, 19.21), (-0.5655, 2.843, 19.21), (-1.109, 2.678, 19.21), (-1.61, 2.41, 19.21), (-2.05, 2.05, 19.21), (-2.41, 1.61, 19.21), (-2.678, 1.109, 19.21), (-2.843, 0.5655, 19.21), (-2.899, -2.568e-07, 19.21), (-2.843, -0.5655, 19.21), (-2.678, -1.109, 19.21), (-2.41, -1.61, 19.21), (-2.05, -2.05, 19.21), (-1.61, -2.41, 19.21), (-1.109, -2.678, 19.21), (-0.5655, -2.843, 19.21), (1.177e-06, -2.899, 19.21), (0.5655, -2.843, 19.21), (1.109, -2.678, 19.21), (1.61, -2.41, 19.21), (2.05, -2.05, 19.21), (2.41, -1.61, 19.21), (2.678, -1.109, 19.21), (2.843, -0.5655, 19.21), (2.899, 2.323e-06, 19.21), (2.843, 0.5655, 19.21), (2.678, 1.109, 19.21), (2.41, 1.61, 19.21), (2.05, 2.05, 19.21), (1.61, 2.41, 19.21), (1.109, 2.678, 19.21), (0.5655, 2.843, 19.21), (2.351e-07, 2.648, 19.55), (-0.5167, 2.597, 19.55), (-1.013, 2.447, 19.55), (-1.471, 2.202, 19.55), (-1.873, 1.873, 19.55), (-2.202, 1.471, 19.55), (-2.447, 1.013, 19.55), (-2.597, 0.5167, 19.55), (-2.648, -1.975e-07, 19.55), (-2.597, -0.5167, 19.55), (-2.447, -1.013, 19.55), (-2.202, -1.471, 19.55), (-1.873, -1.873, 19.55), (-1.471, -2.202, 19.55), (-1.013, -2.447, 19.55), (-0.5167, -2.597, 19.55), (1.098e-06, -2.648, 19.55), (0.5167, -2.597, 19.55), (1.013, -2.447, 19.55), (1.471, -2.202, 19.55), (1.873, -1.873, 19.55), (2.202, -1.471, 19.55), (2.447, -1.013, 19.55), (2.597, -0.5167, 19.55), (2.648, 2.16e-06, 19.55), (2.597, 0.5167, 19.55), (2.447, 1.013, 19.55), (2.202, 1.471, 19.55), (1.873, 1.873, 19.55), (1.471, 2.202, 19.55), (1.013, 2.447, 19.55), (0.5167, 2.597, 19.55), (2.244e-07, 2.351, 19.85), (-0.4587, 2.306, 19.85), (-0.8998, 2.172, 19.85), (-1.306, 1.955, 19.85), (-1.663, 1.663, 19.85), (-1.955, 1.306, 19.85), (-2.172, 0.8998, 19.85), (-2.306, 0.4587, 19.85), (-2.351, -1.201e-07, 19.85), (-2.306, -0.4587, 19.85), (-2.172, -0.8998, 19.85), (-1.955, -1.306, 19.85), (-1.663, -1.663, 19.85), (-1.306, -1.955, 19.85), (-0.8998, -2.172, 19.85), (-0.4587, -2.306, 19.85), (9.905e-07, -2.351, 19.85), (0.4587, -2.306, 19.85), (0.8998, -2.172, 19.85), (1.306, -1.955, 19.85), (1.663, -1.663, 19.85), (1.955, -1.306, 19.85), (2.172, -0.8998, 19.85), (2.306, -0.4587, 19.85), (2.351, 1.973e-06, 19.85), (2.306, 0.4587, 19.85), (2.172, 0.8998, 19.85), (1.955, 1.306, 19.85), (1.663, 1.663, 19.85), (1.306, 1.955, 19.85), (0.8998, 2.172, 19.85), (0.4587, 2.306, 19.85), (2.083e-07, 1.935, 20.17), (-0.3775, 1.898, 20.17), (-0.7406, 1.788, 20.17), (-1.075, 1.609, 20.17), (-1.368, 1.368, 20.17), (-1.609, 1.075, 20.17), (-1.788, 0.7406, 20.17), (-1.898, 0.3775, 20.17), (-1.935, -1.189e-08, 20.17), (-1.898, -0.3775, 20.17), (-1.788, -0.7406, 20.17), (-1.609, -1.075, 20.17), (-1.368, -1.368, 20.17), (-1.075, -1.609, 20.17), (-0.7406, -1.788, 20.17), (-0.3775, -1.898, 20.17), (8.388e-07, -1.935, 20.17), (0.3775, -1.898, 20.17), (0.7406, -1.788, 20.17), (1.075, -1.609, 20.17), (1.368, -1.368, 20.17), (1.609, -1.075, 20.17), (1.788, -0.7406, 20.17), (1.898, -0.3775, 20.17), (1.935, 1.711e-06, 20.17), (1.898, 0.3775, 20.17), (1.788, 0.7406, 20.17), (1.609, 1.075, 20.17), (1.368, 1.368, 20.17), (1.075, 1.609, 20.17), (0.7406, 1.788, 20.17), (0.3775, 1.898, 20.17), (1.893e-07, 1.629, 20.31), (-0.3178, 1.598, 20.31), (-0.6233, 1.505, 20.31), (-0.905, 1.354, 20.31), (-1.152, 1.152, 20.31), (-1.354, 0.905, 20.31), (-1.505, 0.6233, 20.31), (-1.598, 0.3178, 20.31), (-1.629, 6.252e-08, 20.31), (-1.598, -0.3178, 20.31), (-1.505, -0.6233, 20.31), (-1.354, -0.905, 20.31), (-1.152, -1.152, 20.31), (-0.905, -1.354, 20.31), (-0.6233, -1.505, 20.31), (-0.3178, -1.598, 20.31), (7.201e-07, -1.629, 20.31), (0.3178, -1.598, 20.31), (0.6233, -1.505, 20.31), (0.905, -1.354, 20.31), (1.152, -1.152, 20.31), (1.354, -0.905, 20.31), (1.505, -0.6233, 20.31), (1.598, -0.3178, 20.31), (1.629, 1.512e-06, 20.31), (1.598, 0.3178, 20.31), (1.505, 0.6233, 20.31), (1.354, 0.905, 20.31), (1.152, 1.152, 20.31), (0.905, 1.354, 20.31), (0.6233, 1.505, 20.31), (0.3178, 1.598, 20.31), (1.575e-07, 1.119, 20.48), (-0.2183, 1.098, 20.48), (-0.4283, 1.034, 20.48), (-0.6218, 0.9306, 20.48), (-0.7914, 0.7914, 20.48), (-0.9306, 0.6218, 20.48), (-1.034, 0.4283, 20.48), (-1.098, 0.2183, 20.48), (-1.119, 1.945e-07, 20.48), (-1.098, -0.2183, 20.48), (-1.034, -0.4283, 20.48), (-0.9306, -0.6218, 20.48), (-0.7914, -0.7914, 20.48), (-0.6218, -0.9306, 20.48), (-0.4283, -1.034, 20.48), (-0.2183, -1.098, 20.48), (5.222e-07, -1.119, 20.48), (0.2183, -1.098, 20.48), (0.4283, -1.034, 20.48), (0.6218, -0.9306, 20.48), (0.7914, -0.7914, 20.48), (0.9306, -0.6218, 20.48), (1.034, -0.4283, 20.48), (1.098, -0.2183, 20.48), (1.119, 1.191e-06, 20.48), (1.098, 0.2183, 20.48), (1.034, 0.4283, 20.48), (0.9306, 0.6218, 20.48), (0.7914, 0.7914, 20.48), (0.6218, 0.9306, 20.48), (0.4283, 1.034, 20.48), (0.2183, 1.098, 20.48), (1.33e-07, 0.7721, 20.56), (-0.1506, 0.7573, 20.56), (-0.2955, 0.7134, 20.56), (-0.429, 0.642, 20.56), (-0.546, 0.546, 20.56), (-0.642, 0.429, 20.56), (-0.7134, 0.2955, 20.56), (-0.7573, 0.1506, 20.56), (-0.7721, 2.797e-07, 20.56), (-0.7573, -0.1506, 20.56), (-0.7134, -0.2955, 20.56), (-0.642, -0.429, 20.56), (-0.546, -0.546, 20.56), (-0.429, -0.642, 20.56), (-0.2955, -0.7134, 20.56), (-0.1506, -0.7573, 20.56), (3.846e-07, -0.7721, 20.56), (0.1506, -0.7573, 20.56), (0.2955, -0.7134, 20.56), (0.429, -0.642, 20.56), (0.546, -0.546, 20.56), (0.642, -0.429, 20.56), (0.7134, -0.2955, 20.56), (0.7573, -0.1506, 20.56), (0.7721, 9.67e-07, 20.56), (0.7573, 0.1506, 20.56), (0.7134, 0.2955, 20.56), (0.642, 0.429, 20.56), (0.546, 0.546, 20.56), (0.429, 0.642, 20.56), (0.2955, 0.7134, 20.56), (0.1506, 0.7573, 20.56), (1.08e-07, 0.4034, 22.16), (-0.0787, 0.3957, 22.16), (-0.1544, 0.3727, 22.16), (-0.2241, 0.3354, 22.16), (-0.2853, 0.2853, 22.16), (-0.3354, 0.2241, 22.16), (-0.3727, 0.1544, 22.16), (-0.3957, 0.0787, 22.16), (-0.4034, 3.792e-07, 22.16), (-0.3957, -0.0787, 22.16), (-0.3727, -0.1544, 22.16), (-0.3354, -0.2241, 22.16), (-0.2853, -0.2853, 22.16), (-0.2241, -0.3354, 22.16), (-0.1544, -0.3727, 22.16), (-0.0787, -0.3957, 22.16), (2.394e-07, -0.4034, 22.16), (0.0787, -0.3957, 22.16), (0.1544, -0.3727, 22.16), (0.2241, -0.3354, 22.16), (0.2853, -0.2853, 22.16), (0.3354, -0.2241, 22.16), (0.3727, -0.1544, 22.16), (0.3957, -0.0787, 22.16), (0.4034, 7.383e-07, 22.16), (0.3957, 0.0787, 22.16), (0.3727, 0.1544, 22.16), (0.3354, 0.2241, 22.16), (0.2853, 0.2853, 22.16), (0.2241, 0.3354, 22.16), (0.1544, 0.3727, 22.16), (0.0787, 0.3957, 22.16), (1.5e-07, 1.527, 21.87), (-0.2978, 1.497, 21.87), (-0.5842, 1.41, 21.87), (-0.8481, 1.269, 21.87), (-1.079, 1.079, 21.87), (-1.269, 0.8481, 21.87), (-1.41, 0.5842, 21.87), (-1.497, 0.2978, 21.87), (-1.527, 1.151e-07, 21.87), (-1.497, -0.2978, 21.87), (-1.41, -0.5842, 21.87), (-1.269, -0.8481, 21.87), (-1.079, -1.079, 21.87), (-0.8481, -1.269, 21.87), (-0.5842, -1.41, 21.87), (-0.2978, -1.497, 21.87), (6.474e-07, -1.527, 21.87), (0.2978, -1.497, 21.87), (0.5842, -1.41, 21.87), (0.8481, -1.269, 21.87), (1.079, -1.079, 21.87), (1.269, -0.8481, 21.87), (1.41, -0.5842, 21.87), (1.497, -0.2978, 21.87), (1.527, 1.474e-06, 21.87), (1.497, 0.2978, 21.87), (1.41, 0.5842, 21.87), (1.269, 0.8481, 21.87), (1.079, 1.079, 21.87), (0.8481, 1.269, 21.87), (0.5842, 1.41, 21.87), (0.2978, 1.497, 21.87), (1.5e-07, 1.527, 23.26), (-0.2978, 1.497, 23.26), (-0.5842, 1.41, 23.26), (-0.8481, 1.269, 23.26), (-1.079, 1.079, 23.26), (-1.269, 0.8481, 23.26), (-1.41, 0.5842, 23.26), (-1.497, 0.2978, 23.26), (-1.527, 1.151e-07, 23.26), (-1.497, -0.2978, 23.26), (-1.41, -0.5842, 23.26), (-1.269, -0.8481, 23.26), (-1.079, -1.079, 23.26), (-0.8481, -1.269, 23.26), (-0.5842, -1.41, 23.26), (-0.2978, -1.497, 23.26), (6.474e-07, -1.527, 23.26), (0.2978, -1.497, 23.26), (0.5842, -1.41, 23.26), (0.8481, -1.269, 23.26), (1.079, -1.079, 23.26), (1.269, -0.8481, 23.26), (1.41, -0.5842, 23.26), (1.497, -0.2978, 23.26), (1.527, 1.474e-06, 23.26), (1.497, 0.2978, 23.26), (1.41, 0.5842, 23.26), (1.269, 0.8481, 23.26), (1.079, 1.079, 23.26), (0.8481, 1.269, 23.26), (0.5842, 1.41, 23.26), (0.2978, 1.497, 23.26), (1.183e-07, 0.4004, 22.95), (-0.07811, 0.3927, 22.95), (-0.1532, 0.3699, 22.95), (-0.2224, 0.3329, 22.95), (-0.2831, 0.2831, 22.95), (-0.3329, 0.2224, 22.95), (-0.3699, 0.1532, 22.95), (-0.3927, 0.07811, 22.95), (-0.4004, 3.847e-07, 22.95), (-0.3927, -0.07811, 22.95), (-0.3699, -0.1532, 22.95), (-0.3329, -0.2224, 22.95), (-0.2831, -0.2831, 22.95), (-0.2224, -0.3329, 22.95), (-0.1532, -0.3699, 22.95), (-0.07811, -0.3927, 22.95), (2.488e-07, -0.4004, 22.95), (0.07811, -0.3927, 22.95), (0.1532, -0.3699, 22.95), (0.2224, -0.3329, 22.95), (0.2831, -0.2831, 22.95), (0.3329, -0.2224, 22.95), (0.3699, -0.1532, 22.95), (0.3927, -0.07811, 22.95), (0.4004, 7.411e-07, 22.95), (0.3927, 0.07811, 22.95), (0.3699, 0.1532, 22.95), (0.3329, 0.2224, 22.95), (0.2831, 0.2831, 22.95), (0.2224, 0.3329, 22.95), (0.1532, 0.3699, 22.95), (0.07811, 0.3927, 22.95), (1.09e-07, 0.6875, 24.04), (-0.1341, 0.6743, 24.04), (-0.2631, 0.6352, 24.04), (-0.382, 0.5716, 24.04), (-0.4861, 0.4861, 24.04), (-0.5716, 0.382, 24.04), (-0.6352, 0.2631, 24.04), (-0.6743, 0.1341, 24.04), (-0.6875, 3.213e-07, 24.04), (-0.6743, -0.1341, 24.04), (-0.6352, -0.2631, 24.04), (-0.5716, -0.382, 24.04), (-0.4861, -0.4861, 24.04), (-0.382, -0.5716, 24.04), (-0.2631, -0.6352, 24.04), (-0.1341, -0.6743, 24.04), (3.331e-07, -0.6875, 24.04), (0.1341, -0.6743, 24.04), (0.2631, -0.6352, 24.04), (0.382, -0.5716, 24.04), (0.4861, -0.4861, 24.04), (0.5716, -0.382, 24.04), (0.6352, -0.2631, 24.04), (0.6743, -0.1341, 24.04), (0.6875, 9.333e-07, 24.04), (0.6743, 0.1341, 24.04), (0.6352, 0.2631, 24.04), (0.5716, 0.382, 24.04), (0.4861, 0.4861, 24.04), (0.382, 0.5716, 24.04), (0.2631, 0.6352, 24.04), (0.1341, 0.6743, 24.04)], [], [(24, 23, 55, 56), (11, 10, 42, 43), (25, 24, 56, 57), (12, 11, 43, 44), (26, 25, 57, 58), (13, 12, 44, 45), (27, 26, 58, 59), (14, 13, 45, 46), (1, 0, 32, 33), (28, 27, 59, 60), (15, 14, 46, 47), (2, 1, 33, 34), (29, 28, 60, 61), (16, 15, 47, 48), (3, 2, 34, 35), (30, 29, 61, 62), (17, 16, 48, 49), (4, 3, 35, 36), (31, 30, 62, 63), (18, 17, 49, 50), (5, 4, 36, 37), (0, 31, 63, 32), (19, 18, 50, 51), (6, 5, 37, 38), (20, 19, 51, 52), (7, 6, 38, 39), (21, 20, 52, 53), (8, 7, 39, 40), (22, 21, 53, 54), (9, 8, 40, 41), (23, 22, 54, 55), (10, 9, 41, 42), (37, 36, 68, 69), (32, 63, 95, 64), (51, 50, 82, 83), (38, 37, 69, 70), (52, 51, 83, 84), (39, 38, 70, 71), (53, 52, 84, 85), (40, 39, 71, 72), (54, 53, 85, 86), (41, 40, 72, 73), (55, 54, 86, 87), (42, 41, 73, 74), (56, 55, 87, 88), (43, 42, 74, 75), (57, 56, 88, 89), (44, 43, 75, 76), (58, 57, 89, 90), (45, 44, 76, 77), (59, 58, 90, 91), (46, 45, 77, 78), (33, 32, 64, 65), (60, 59, 91, 92), (47, 46, 78, 79), (34, 33, 65, 66), (61, 60, 92, 93), (48, 47, 79, 80), (35, 34, 66, 67), (62, 61, 93, 94), (49, 48, 80, 81), (36, 35, 67, 68), (63, 62, 94, 95), (50, 49, 81, 82), (72, 71, 103, 104), (86, 85, 117, 118), (73, 72, 104, 105), (87, 86, 118, 119), (74, 73, 105, 106), (88, 87, 119, 120), (75, 74, 106, 107), (89, 88, 120, 121), (76, 75, 107, 108), (90, 89, 121, 122), (77, 76, 108, 109), (91, 90, 122, 123), (78, 77, 109, 110), (65, 64, 96, 97), (92, 91, 123, 124), (79, 78, 110, 111), (66, 65, 97, 98), (93, 92, 124, 125), (80, 79, 111, 112), (67, 66, 98, 99), (94, 93, 125, 126), (81, 80, 112, 113), (68, 67, 99, 100), (95, 94, 126, 127), (82, 81, 113, 114), (69, 68, 100, 101), (64, 95, 127, 96), (83, 82, 114, 115), (70, 69, 101, 102), (84, 83, 115, 116), (71, 70, 102, 103), (85, 84, 116, 117), (107, 106, 138, 139), (121, 120, 152, 153), (108, 107, 139, 140), (122, 121, 153, 154), (109, 108, 140, 141), (123, 122, 154, 155), (110, 109, 141, 142), (97, 96, 128, 129), (124, 123, 155, 156), (111, 110, 142, 143), (98, 97, 129, 130), (125, 124, 156, 157), (112, 111, 143, 144), (99, 98, 130, 131), (126, 125, 157, 158), (113, 112, 144, 145), (100, 99, 131, 132), (127, 126, 158, 159), (114, 113, 145, 146), (101, 100, 132, 133), (96, 127, 159, 128), (115, 114, 146, 147), (102, 101, 133, 134), (116, 115, 147, 148), (103, 102, 134, 135), (117, 116, 148, 149), (104, 103, 135, 136), (118, 117, 149, 150), (105, 104, 136, 137), (119, 118, 150, 151), (106, 105, 137, 138), (120, 119, 151, 152), (142, 141, 173, 174), (129, 128, 160, 161), (156, 155, 187, 188), (143, 142, 174, 175), (130, 129, 161, 162), (157, 156, 188, 189), (144, 143, 175, 176), (131, 130, 162, 163), (158, 157, 189, 190), (145, 144, 176, 177), (132, 131, 163, 164), (159, 158, 190, 191), (146, 145, 177, 178), (133, 132, 164, 165), (128, 159, 191, 160), (147, 146, 178, 179), (134, 133, 165, 166), (148, 147, 179, 180), (135, 134, 166, 167), (149, 148, 180, 181), (136, 135, 167, 168), (150, 149, 181, 182), (137, 136, 168, 169), (151, 150, 182, 183), (138, 137, 169, 170), (152, 151, 183, 184), (139, 138, 170, 171), (153, 152, 184, 185), (140, 139, 171, 172), (154, 153, 185, 186), (141, 140, 172, 173), (155, 154, 186, 187), (177, 176, 208, 209), (164, 163, 195, 196), (191, 190, 222, 223), (178, 177, 209, 210), (165, 164, 196, 197), (160, 191, 223, 192), (179, 178, 210, 211), (166, 165, 197, 198), (180, 179, 211, 212), (167, 166, 198, 199), (181, 180, 212, 213), (168, 167, 199, 200), (182, 181, 213, 214), (169, 168, 200, 201), (183, 182, 214, 215), (170, 169, 201, 202), (184, 183, 215, 216), (171, 170, 202, 203), (185, 184, 216, 217), (172, 171, 203, 204), (186, 185, 217, 218), (173, 172, 204, 205), (187, 186, 218, 219), (174, 173, 205, 206), (161, 160, 192, 193), (188, 187, 219, 220), (175, 174, 206, 207), (162, 161, 193, 194), (189, 188, 220, 221), (176, 175, 207, 208), (163, 162, 194, 195), (190, 189, 221, 222), (212, 211, 243, 244), (199, 198, 230, 231), (213, 212, 244, 245), (200, 199, 231, 232), (214, 213, 245, 246), (201, 200, 232, 233), (215, 214, 246, 247), (202, 201, 233, 234), (216, 215, 247, 248), (203, 202, 234, 235), (217, 216, 248, 249), (204, 203, 235, 236), (218, 217, 249, 250), (205, 204, 236, 237), (219, 218, 250, 251), (206, 205, 237, 238), (193, 192, 224, 225), (220, 219, 251, 252), (207, 206, 238, 239), (194, 193, 225, 226), (221, 220, 252, 253), (208, 207, 239, 240), (195, 194, 226, 227), (222, 221, 253, 254), (209, 208, 240, 241), (196, 195, 227, 228), (223, 222, 254, 255), (210, 209, 241, 242), (197, 196, 228, 229), (192, 223, 255, 224), (211, 210, 242, 243), (198, 197, 229, 230), (247, 246, 278, 279), (234, 233, 265, 266), (248, 247, 279, 280), (235, 234, 266, 267), (249, 248, 280, 281), (236, 235, 267, 268), (250, 249, 281, 282), (237, 236, 268, 269), (251, 250, 282, 283), (238, 237, 269, 270), (225, 224, 256, 257), (252, 251, 283, 284), (239, 238, 270, 271), (226, 225, 257, 258), (253, 252, 284, 285), (240, 239, 271, 272), (227, 226, 258, 259), (254, 253, 285, 286), (241, 240, 272, 273), (228, 227, 259, 260), (255, 254, 286, 287), (242, 241, 273, 274), (229, 228, 260, 261), (224, 255, 287, 256), (243, 242, 274, 275), (230, 229, 261, 262), (244, 243, 275, 276), (231, 230, 262, 263), (245, 244, 276, 277), (232, 231, 263, 264), (246, 245, 277, 278), (233, 232, 264, 265), (282, 281, 313, 314), (269, 268, 300, 301), (283, 282, 314, 315), (270, 269, 301, 302), (257, 256, 288, 289), (284, 283, 315, 316), (271, 270, 302, 303), (258, 257, 289, 290), (285, 284, 316, 317), (272, 271, 303, 304), (259, 258, 290, 291), (286, 285, 317, 318), (273, 272, 304, 305), (260, 259, 291, 292), (287, 286, 318, 319), (274, 273, 305, 306), (261, 260, 292, 293), (256, 287, 319, 288), (275, 274, 306, 307), (262, 261, 293, 294), (276, 275, 307, 308), (263, 262, 294, 295), (277, 276, 308, 309), (264, 263, 295, 296), (278, 277, 309, 310), (265, 264, 296, 297), (279, 278, 310, 311), (266, 265, 297, 298), (280, 279, 311, 312), (267, 266, 298, 299), (281, 280, 312, 313), (268, 267, 299, 300), (317, 316, 348, 349), (304, 303, 335, 336), (291, 290, 322, 323), (318, 317, 349, 350), (305, 304, 336, 337), (292, 291, 323, 324), (319, 318, 350, 351), (306, 305, 337, 338), (293, 292, 324, 325), (288, 319, 351, 320), (307, 306, 338, 339), (294, 293, 325, 326), (308, 307, 339, 340), (295, 294, 326, 327), (309, 308, 340, 341), (296, 295, 327, 328), (310, 309, 341, 342), (297, 296, 328, 329), (311, 310, 342, 343), (298, 297, 329, 330), (312, 311, 343, 344), (299, 298, 330, 331), (313, 312, 344, 345), (300, 299, 331, 332), (314, 313, 345, 346), (301, 300, 332, 333), (315, 314, 346, 347), (302, 301, 333, 334), (289, 288, 320, 321), (316, 315, 347, 348), (303, 302, 334, 335), (290, 289, 321, 322), (320, 351, 383, 352), (339, 338, 370, 371), (326, 325, 357, 358), (340, 339, 371, 372), (327, 326, 358, 359), (341, 340, 372, 373), (328, 327, 359, 360), (342, 341, 373, 374), (329, 328, 360, 361), (343, 342, 374, 375), (330, 329, 361, 362), (344, 343, 375, 376), (331, 330, 362, 363), (345, 344, 376, 377), (332, 331, 363, 364), (346, 345, 377, 378), (333, 332, 364, 365), (347, 346, 378, 379), (334, 333, 365, 366), (321, 320, 352, 353), (348, 347, 379, 380), (335, 334, 366, 367), (322, 321, 353, 354), (349, 348, 380, 381), (336, 335, 367, 368), (323, 322, 354, 355), (350, 349, 381, 382), (337, 336, 368, 369), (324, 323, 355, 356), (351, 350, 382, 383), (338, 337, 369, 370), (325, 324, 356, 357), (374, 373, 405, 406), (361, 360, 392, 393), (375, 374, 406, 407), (362, 361, 393, 394), (376, 375, 407, 408), (363, 362, 394, 395), (377, 376, 408, 409), (364, 363, 395, 396), (378, 377, 409, 410), (365, 364, 396, 397), (379, 378, 410, 411), (366, 365, 397, 398), (353, 352, 384, 385), (380, 379, 411, 412), (367, 366, 398, 399), (354, 353, 385, 386), (381, 380, 412, 413), (368, 367, 399, 400), (355, 354, 386, 387), (382, 381, 413, 414), (369, 368, 400, 401), (356, 355, 387, 388), (383, 382, 414, 415), (370, 369, 401, 402), (357, 356, 388, 389), (352, 383, 415, 384), (371, 370, 402, 403), (358, 357, 389, 390), (372, 371, 403, 404), (359, 358, 390, 391), (373, 372, 404, 405), (360, 359, 391, 392), (409, 408, 440, 441), (396, 395, 427, 428), (410, 409, 441, 442), (397, 396, 428, 429), (411, 410, 442, 443), (398, 397, 429, 430), (385, 384, 416, 417), (412, 411, 443, 444), (399, 398, 430, 431), (386, 385, 417, 418), (413, 412, 444, 445), (400, 399, 431, 432), (387, 386, 418, 419), (414, 413, 445, 446), (401, 400, 432, 433), (388, 387, 419, 420), (415, 414, 446, 447), (402, 401, 433, 434), (389, 388, 420, 421), (384, 415, 447, 416), (403, 402, 434, 435), (390, 389, 421, 422), (404, 403, 435, 436), (391, 390, 422, 423), (405, 404, 436, 437), (392, 391, 423, 424), (406, 405, 437, 438), (393, 392, 424, 425), (407, 406, 438, 439), (394, 393, 425, 426), (408, 407, 439, 440), (395, 394, 426, 427), (417, 416, 448, 449), (444, 443, 475, 476), (431, 430, 462, 463), (418, 417, 449, 450), (445, 444, 476, 477), (432, 431, 463, 464), (419, 418, 450, 451), (446, 445, 477, 478), (433, 432, 464, 465), (420, 419, 451, 452), (447, 446, 478, 479), (434, 433, 465, 466), (421, 420, 452, 453), (416, 447, 479, 448), (435, 434, 466, 467), (422, 421, 453, 454), (436, 435, 467, 468), (423, 422, 454, 455), (437, 436, 468, 469), (424, 423, 455, 456), (438, 437, 469, 470), (425, 424, 456, 457), (439, 438, 470, 471), (426, 425, 457, 458), (440, 439, 471, 472), (427, 426, 458, 459), (441, 440, 472, 473), (428, 427, 459, 460), (442, 441, 473, 474), (429, 428, 460, 461), (443, 442, 474, 475), (430, 429, 461, 462), (452, 451, 483, 484), (479, 478, 510, 511), (466, 465, 497, 498), (453, 452, 484, 485), (448, 479, 511, 480), (467, 466, 498, 499), (454, 453, 485, 486), (468, 467, 499, 500), (455, 454, 486, 487), (469, 468, 500, 501), (456, 455, 487, 488), (470, 469, 501, 502), (457, 456, 488, 489), (471, 470, 502, 503), (458, 457, 489, 490), (472, 471, 503, 504), (459, 458, 490, 491), (473, 472, 504, 505), (460, 459, 491, 492), (474, 473, 505, 506), (461, 460, 492, 493), (475, 474, 506, 507), (462, 461, 493, 494), (449, 448, 480, 481), (476, 475, 507, 508), (463, 462, 494, 495), (450, 449, 481, 482), (477, 476, 508, 509), (464, 463, 495, 496), (451, 450, 482, 483), (478, 477, 509, 510), (465, 464, 496, 497), (487, 486, 518, 519), (501, 500, 532, 533), (488, 487, 519, 520), (502, 501, 533, 534), (489, 488, 520, 521), (503, 502, 534, 535), (490, 489, 521, 522), (504, 503, 535, 536), (491, 490, 522, 523), (505, 504, 536, 537), (492, 491, 523, 524), (506, 505, 537, 538), (493, 492, 524, 525), (507, 506, 538, 539), (494, 493, 525, 526), (481, 480, 512, 513), (508, 507, 539, 540), (495, 494, 526, 527), (482, 481, 513, 514), (509, 508, 540, 541), (496, 495, 527, 528), (483, 482, 514, 515), (510, 509, 541, 542), (497, 496, 528, 529), (484, 483, 515, 516), (511, 510, 542, 543), (498, 497, 529, 530), (485, 484, 516, 517), (480, 511, 543, 512), (499, 498, 530, 531), (486, 485, 517, 518), (500, 499, 531, 532), (522, 521, 553, 554), (536, 535, 567, 568), (523, 522, 554, 555), (537, 536, 568, 569), (524, 523, 555, 556), (538, 537, 569, 570), (525, 524, 556, 557), (539, 538, 570, 571), (526, 525, 557, 558), (513, 512, 544, 545), (540, 539, 571, 572), (527, 526, 558, 559), (514, 513, 545, 546), (541, 540, 572, 573), (528, 527, 559, 560), (515, 514, 546, 547), (542, 541, 573, 574), (529, 528, 560, 561), (516, 515, 547, 548), (543, 542, 574, 575), (530, 529, 561, 562), (517, 516, 548, 549), (512, 543, 575, 544), (531, 530, 562, 563), (518, 517, 549, 550), (532, 531, 563, 564), (519, 518, 550, 551), (533, 532, 564, 565), (520, 519, 551, 552), (534, 533, 565, 566), (521, 520, 552, 553), (535, 534, 566, 567), (557, 556, 588, 589), (571, 570, 602, 603), (558, 557, 589, 590), (545, 544, 576, 577), (572, 571, 603, 604), (559, 558, 590, 591), (546, 545, 577, 578), (573, 572, 604, 605), (560, 559, 591, 592), (547, 546, 578, 579), (574, 573, 605, 606), (561, 560, 592, 593), (548, 547, 579, 580), (575, 574, 606, 607), (562, 561, 593, 594), (549, 548, 580, 581), (544, 575, 607, 576), (563, 562, 594, 595), (550, 549, 581, 582), (564, 563, 595, 596), (551, 550, 582, 583), (565, 564, 596, 597), (552, 551, 583, 584), (566, 565, 597, 598), (553, 552, 584, 585), (567, 566, 598, 599), (554, 553, 585, 586), (568, 567, 599, 600), (555, 554, 586, 587), (569, 568, 600, 601), (556, 555, 587, 588), (570, 569, 601, 602), (592, 591, 623, 624), (579, 578, 610, 611), (606, 605, 637, 638), (593, 592, 624, 625), (580, 579, 611, 612), (607, 606, 638, 639), (594, 593, 625, 626), (581, 580, 612, 613), (576, 607, 639, 608), (595, 594, 626, 627), (582, 581, 613, 614), (596, 595, 627, 628), (583, 582, 614, 615), (597, 596, 628, 629), (584, 583, 615, 616), (598, 597, 629, 630), (585, 584, 616, 617), (599, 598, 630, 631), (586, 585, 617, 618), (600, 599, 631, 632), (587, 586, 618, 619), (601, 600, 632, 633), (588, 587, 619, 620), (602, 601, 633, 634), (589, 588, 620, 621), (603, 602, 634, 635), (590, 589, 621, 622), (577, 576, 608, 609), (604, 603, 635, 636), (591, 590, 622, 623), (578, 577, 609, 610), (605, 604, 636, 637), (627, 626, 658, 659), (614, 613, 645, 646), (628, 627, 659, 660), (615, 614, 646, 647), (629, 628, 660, 661), (616, 615, 647, 648), (630, 629, 661, 662), (617, 616, 648, 649), (631, 630, 662, 663), (618, 617, 649, 650), (632, 631, 663, 664), (619, 618, 650, 651), (633, 632, 664, 665), (620, 619, 651, 652), (634, 633, 665, 666), (621, 620, 652, 653), (635, 634, 666, 667), (622, 621, 653, 654), (609, 608, 640, 641), (636, 635, 667, 668), (623, 622, 654, 655), (610, 609, 641, 642), (637, 636, 668, 669), (624, 623, 655, 656), (611, 610, 642, 643), (638, 637, 669, 670), (625, 624, 656, 657), (612, 611, 643, 644), (639, 638, 670, 671), (626, 625, 657, 658), (613, 612, 644, 645), (608, 639, 671, 640), (662, 661, 693, 694), (649, 648, 680, 681), (663, 662, 694, 695), (650, 649, 681, 682), (664, 663, 695, 696), (651, 650, 682, 683), (665, 664, 696, 697), (652, 651, 683, 684), (666, 665, 697, 698), (653, 652, 684, 685), (667, 666, 698, 699), (654, 653, 685, 686), (641, 640, 672, 673), (668, 667, 699, 700), (655, 654, 686, 687), (642, 641, 673, 674), (669, 668, 700, 701), (656, 655, 687, 688), (643, 642, 674, 675), (670, 669, 701, 702), (657, 656, 688, 689), (644, 643, 675, 676), (671, 670, 702, 703), (658, 657, 689, 690), (645, 644, 676, 677), (640, 671, 703, 672), (659, 658, 690, 691), (646, 645, 677, 678), (660, 659, 691, 692), (647, 646, 678, 679), (661, 660, 692, 693), (648, 647, 679, 680), (697, 696, 728, 729), (684, 683, 715, 716), (698, 697, 729, 730), (685, 684, 716, 717), (699, 698, 730, 731), (686, 685, 717, 718), (673, 672, 704, 705), (700, 699, 731, 732), (687, 686, 718, 719), (674, 673, 705, 706), (701, 700, 732, 733), (688, 687, 719, 720), (675, 674, 706, 707), (702, 701, 733, 734), (689, 688, 720, 721), (676, 675, 707, 708), (703, 702, 734, 735), (690, 689, 721, 722), (677, 676, 708, 709), (672, 703, 735, 704), (691, 690, 722, 723), (678, 677, 709, 710), (692, 691, 723, 724), (679, 678, 710, 711), (693, 692, 724, 725), (680, 679, 711, 712), (694, 693, 725, 726), (681, 680, 712, 713), (695, 694, 726, 727), (682, 681, 713, 714), (696, 695, 727, 728), (683, 682, 714, 715), (705, 704, 736, 737), (732, 731, 763, 764), (719, 718, 750, 751), (706, 705, 737, 738), (733, 732, 764, 765), (720, 719, 751, 752), (707, 706, 738, 739), (734, 733, 765, 766), (721, 720, 752, 753), (708, 707, 739, 740), (735, 734, 766, 767), (722, 721, 753, 754), (709, 708, 740, 741), (704, 735, 767, 736), (723, 722, 754, 755), (710, 709, 741, 742), (724, 723, 755, 756), (711, 710, 742, 743), (725, 724, 756, 757), (712, 711, 743, 744), (726, 725, 757, 758), (713, 712, 744, 745), (727, 726, 758, 759), (714, 713, 745, 746), (728, 727, 759, 760), (715, 714, 746, 747), (729, 728, 760, 761), (716, 715, 747, 748), (730, 729, 761, 762), (717, 716, 748, 749), (731, 730, 762, 763), (718, 717, 749, 750), (740, 739, 771, 772), (767, 766, 798, 799), (754, 753, 785, 786), (741, 740, 772, 773), (736, 767, 799, 768), (755, 754, 786, 787), (742, 741, 773, 774), (756, 755, 787, 788), (743, 742, 774, 775), (757, 756, 788, 789), (744, 743, 775, 776), (758, 757, 789, 790), (745, 744, 776, 777), (759, 758, 790, 791), (746, 745, 777, 778), (760, 759, 791, 792), (747, 746, 778, 779), (761, 760, 792, 793), (748, 747, 779, 780), (762, 761, 793, 794), (749, 748, 780, 781), (763, 762, 794, 795), (750, 749, 781, 782), (737, 736, 768, 769), (764, 763, 795, 796), (751, 750, 782, 783), (738, 737, 769, 770), (765, 764, 796, 797), (752, 751, 783, 784), (739, 738, 770, 771), (766, 765, 797, 798), (753, 752, 784, 785), (775, 774, 806, 807), (789, 788, 820, 821), (776, 775, 807, 808), (790, 789, 821, 822), (777, 776, 808, 809), (791, 790, 822, 823), (778, 777, 809, 810), (792, 791, 823, 824), (779, 778, 810, 811), (793, 792, 824, 825), (780, 779, 811, 812), (794, 793, 825, 826), (781, 780, 812, 813), (795, 794, 826, 827), (782, 781, 813, 814), (769, 768, 800, 801), (796, 795, 827, 828), (783, 782, 814, 815), (770, 769, 801, 802), (797, 796, 828, 829), (784, 783, 815, 816), (771, 770, 802, 803), (798, 797, 829, 830), (785, 784, 816, 817), (772, 771, 803, 804), (799, 798, 830, 831), (786, 785, 817, 818), (773, 772, 804, 805), (768, 799, 831, 800), (787, 786, 818, 819), (774, 773, 805, 806), (788, 787, 819, 820), (810, 809, 841, 842), (824, 823, 855, 856), (811, 810, 842, 843), (825, 824, 856, 857), (812, 811, 843, 844), (826, 825, 857, 858), (813, 812, 844, 845), (827, 826, 858, 859), (814, 813, 845, 846), (801, 800, 832, 833), (828, 827, 859, 860), (815, 814, 846, 847), (802, 801, 833, 834), (829, 828, 860, 861), (816, 815, 847, 848), (803, 802, 834, 835), (830, 829, 861, 862), (817, 816, 848, 849), (804, 803, 835, 836), (831, 830, 862, 863), (818, 817, 849, 850), (805, 804, 836, 837), (800, 831, 863, 832), (819, 818, 850, 851), (806, 805, 837, 838), (820, 819, 851, 852), (807, 806, 838, 839), (821, 820, 852, 853), (808, 807, 839, 840), (822, 821, 853, 854), (809, 808, 840, 841), (823, 822, 854, 855), (858, 857, 889, 890), (845, 844, 876, 877), (833, 832, 864, 865), (859, 858, 890, 891), (846, 845, 877, 878), (834, 833, 865, 866), (860, 859, 891, 892), (847, 846, 878, 879), (861, 860, 892, 893), (835, 834, 866, 867), (848, 847, 879, 880), (862, 861, 893, 894), (836, 835, 867, 868), (849, 848, 880, 881), (863, 862, 894, 895), (837, 836, 868, 869), (850, 849, 881, 882), (832, 863, 895, 864), (838, 837, 869, 870), (851, 850, 882, 883), (852, 851, 883, 884), (839, 838, 870, 871), (853, 852, 884, 885), (840, 839, 871, 872), (854, 853, 885, 886), (841, 840, 872, 873), (855, 854, 886, 887), (842, 841, 873, 874), (856, 855, 887, 888), (843, 842, 874, 875), (857, 856, 888, 889), (844, 843, 875, 876), (866, 865, 897, 898), (893, 892, 924, 925), (880, 879, 911, 912), (867, 866, 898, 899), (894, 893, 925, 926), (881, 880, 912, 913), (868, 867, 899, 900), (895, 894, 926, 927), (882, 881, 913, 914), (869, 868, 900, 901), (864, 895, 927, 896), (883, 882, 914, 915), (870, 869, 901, 902), (884, 883, 915, 916), (871, 870, 902, 903), (885, 884, 916, 917), (872, 871, 903, 904), (886, 885, 917, 918), (873, 872, 904, 905), (887, 886, 918, 919), (874, 873, 905, 906), (888, 887, 919, 920), (875, 874, 906, 907), (889, 888, 920, 921), (876, 875, 907, 908), (890, 889, 921, 922), (877, 876, 908, 909), (891, 890, 922, 923), (878, 877, 909, 910), (865, 864, 896, 897), (892, 891, 923, 924), (879, 878, 910, 911), (901, 900, 932, 933), (896, 927, 959, 928), (915, 914, 946, 947), (902, 901, 933, 934), (916, 915, 947, 948), (903, 902, 934, 935), (917, 916, 948, 949), (904, 903, 935, 936), (918, 917, 949, 950), (905, 904, 936, 937), (919, 918, 950, 951), (906, 905, 937, 938), (920, 919, 951, 952), (907, 906, 938, 939), (921, 920, 952, 953), (908, 907, 939, 940), (922, 921, 953, 954), (909, 908, 940, 941), (923, 922, 954, 955), (910, 909, 941, 942), (897, 896, 928, 929), (924, 923, 955, 956), (911, 910, 942, 943), (898, 897, 929, 930), (925, 924, 956, 957), (912, 911, 943, 944), (899, 898, 930, 931), (926, 925, 957, 958), (913, 912, 944, 945), (900, 899, 931, 932), (927, 926, 958, 959), (914, 913, 945, 946), (936, 935, 967, 968), (950, 949, 981, 982), (937, 936, 968, 969), (951, 950, 982, 983), (938, 937, 969, 970), (952, 951, 983, 984), (939, 938, 970, 971), (953, 952, 984, 985), (940, 939, 971, 972), (954, 953, 985, 986), (941, 940, 972, 973), (955, 954, 986, 987), (942, 941, 973, 974), (929, 928, 960, 961), (956, 955, 987, 988), (943, 942, 974, 975), (930, 929, 961, 962), (957, 956, 988, 989), (944, 943, 975, 976), (931, 930, 962, 963), (958, 957, 989, 990), (945, 944, 976, 977), (932, 931, 963, 964), (959, 958, 990, 991), (946, 945, 977, 978), (933, 932, 964, 965), (928, 959, 991, 960), (947, 946, 978, 979), (934, 933, 965, 966), (948, 947, 979, 980), (935, 934, 966, 967), (949, 948, 980, 981), (971, 970, 1002, 1003), (985, 984, 1016, 1017), (972, 971, 1003, 1004), (986, 985, 1017, 1018), (973, 972, 1004, 1005), (987, 986, 1018, 1019), (974, 973, 1005, 1006), (961, 960, 992, 993), (988, 987, 1019, 1020), (975, 974, 1006, 1007), (962, 961, 993, 994), (989, 988, 1020, 1021), (976, 975, 1007, 1008), (963, 962, 994, 995), (990, 989, 1021, 1022), (977, 976, 1008, 1009), (964, 963, 995, 996), (991, 990, 1022, 1023), (978, 977, 1009, 1010), (965, 964, 996, 997), (960, 991, 1023, 992), (979, 978, 1010, 1011), (966, 965, 997, 998), (980, 979, 1011, 1012), (967, 966, 998, 999), (981, 980, 1012, 1013), (968, 967, 999, 1000), (982, 981, 1013, 1014), (969, 968, 1000, 1001), (983, 982, 1014, 1015), (970, 969, 1001, 1002), (984, 983, 1015, 1016), (1006, 1005, 1037, 1038), (993, 992, 1024, 1025), (1020, 1019, 1051, 1052), (1007, 1006, 1038, 1039), (994, 993, 1025, 1026), (1021, 1020, 1052, 1053), (1008, 1007, 1039, 1040), (995, 994, 1026, 1027), (1022, 1021, 1053, 1054), (1009, 1008, 1040, 1041), (996, 995, 1027, 1028), (1023, 1022, 1054, 1055), (1010, 1009, 1041, 1042), (997, 996, 1028, 1029), (992, 1023, 1055, 1024), (1011, 1010, 1042, 1043), (998, 997, 1029, 1030), (1012, 1011, 1043, 1044), (999, 998, 1030, 1031), (1013, 1012, 1044, 1045), (1000, 999, 1031, 1032), (1014, 1013, 1045, 1046), (1001, 1000, 1032, 1033), (1015, 1014, 1046, 1047), (1002, 1001, 1033, 1034), (1016, 1015, 1047, 1048), (1003, 1002, 1034, 1035), (1017, 1016, 1048, 1049), (1004, 1003, 1035, 1036), (1018, 1017, 1049, 1050), (1005, 1004, 1036, 1037), (1019, 1018, 1050, 1051), (1041, 1040, 1072, 1073), (1028, 1027, 1059, 1060), (1055, 1054, 1086, 1087), (1042, 1041, 1073, 1074), (1029, 1028, 1060, 1061), (1024, 1055, 1087, 1056), (1043, 1042, 1074, 1075), (1030, 1029, 1061, 1062), (1044, 1043, 1075, 1076), (1031, 1030, 1062, 1063), (1045, 1044, 1076, 1077), (1032, 1031, 1063, 1064), (1046, 1045, 1077, 1078), (1033, 1032, 1064, 1065), (1047, 1046, 1078, 1079), (1034, 1033, 1065, 1066), (1048, 1047, 1079, 1080), (1035, 1034, 1066, 1067), (1049, 1048, 1080, 1081), (1036, 1035, 1067, 1068), (1050, 1049, 1081, 1082), (1037, 1036, 1068, 1069), (1051, 1050, 1082, 1083), (1038, 1037, 1069, 1070), (1025, 1024, 1056, 1057), (1052, 1051, 1083, 1084), (1039, 1038, 1070, 1071), (1026, 1025, 1057, 1058), (1053, 1052, 1084, 1085), (1040, 1039, 1071, 1072), (1027, 1026, 1058, 1059), (1054, 1053, 1085, 1086), (1076, 1075, 1107, 1108), (1063, 1062, 1094, 1095), (1077, 1076, 1108, 1109), (1064, 1063, 1095, 1096), (1078, 1077, 1109, 1110), (1065, 1064, 1096, 1097), (1079, 1078, 1110, 1111), (1066, 1065, 1097, 1098), (1080, 1079, 1111, 1112), (1067, 1066, 1098, 1099), (1081, 1080, 1112, 1113), (1068, 1067, 1099, 1100), (1082, 1081, 1113, 1114), (1069, 1068, 1100, 1101), (1083, 1082, 1114, 1115), (1070, 1069, 1101, 1102), (1057, 1056, 1088, 1089), (1084, 1083, 1115, 1116), (1071, 1070, 1102, 1103), (1058, 1057, 1089, 1090), (1085, 1084, 1116, 1117), (1072, 1071, 1103, 1104), (1059, 1058, 1090, 1091), (1086, 1085, 1117, 1118), (1073, 1072, 1104, 1105), (1060, 1059, 1091, 1092), (1087, 1086, 1118, 1119), (1074, 1073, 1105, 1106), (1061, 1060, 1092, 1093), (1056, 1087, 1119, 1088), (1075, 1074, 1106, 1107), (1062, 1061, 1093, 1094), (1111, 1110, 1142, 1143), (1098, 1097, 1129, 1130), (1112, 1111, 1143, 1144), (1099, 1098, 1130, 1131), (1113, 1112, 1144, 1145), (1100, 1099, 1131, 1132), (1114, 1113, 1145, 1146), (1101, 1100, 1132, 1133), (1115, 1114, 1146, 1147), (1102, 1101, 1133, 1134), (1089, 1088, 1120, 1121), (1116, 1115, 1147, 1148), (1103, 1102, 1134, 1135), (1090, 1089, 1121, 1122), (1117, 1116, 1148, 1149), (1104, 1103, 1135, 1136), (1091, 1090, 1122, 1123), (1118, 1117, 1149, 1150), (1105, 1104, 1136, 1137), (1092, 1091, 1123, 1124), (1119, 1118, 1150, 1151), (1106, 1105, 1137, 1138), (1093, 1092, 1124, 1125), (1088, 1119, 1151, 1120), (1107, 1106, 1138, 1139), (1094, 1093, 1125, 1126), (1108, 1107, 1139, 1140), (1095, 1094, 1126, 1127), (1109, 1108, 1140, 1141), (1096, 1095, 1127, 1128), (1110, 1109, 1141, 1142), (1097, 1096, 1128, 1129), (1146, 1145, 1177, 1178), (1133, 1132, 1164, 1165), (1147, 1146, 1178, 1179), (1134, 1133, 1165, 1166), (1121, 1120, 1152, 1153), (1148, 1147, 1179, 1180), (1135, 1134, 1166, 1167), (1122, 1121, 1153, 1154), (1149, 1148, 1180, 1181), (1136, 1135, 1167, 1168), (1123, 1122, 1154, 1155), (1150, 1149, 1181, 1182), (1137, 1136, 1168, 1169), (1124, 1123, 1155, 1156), (1151, 1150, 1182, 1183), (1138, 1137, 1169, 1170), (1125, 1124, 1156, 1157), (1120, 1151, 1183, 1152), (1139, 1138, 1170, 1171), (1126, 1125, 1157, 1158), (1140, 1139, 1171, 1172), (1127, 1126, 1158, 1159), (1141, 1140, 1172, 1173), (1128, 1127, 1159, 1160), (1142, 1141, 1173, 1174), (1129, 1128, 1160, 1161), (1143, 1142, 1174, 1175), (1130, 1129, 1161, 1162), (1144, 1143, 1175, 1176), (1131, 1130, 1162, 1163), (1145, 1144, 1176, 1177), (1132, 1131, 1163, 1164), (1154, 1153, 1185, 1186), (1181, 1180, 1212, 1213), (1168, 1167, 1199, 1200), (1155, 1154, 1186, 1187), (1182, 1181, 1213, 1214), (1169, 1168, 1200, 1201), (1156, 1155, 1187, 1188), (1183, 1182, 1214, 1215), (1170, 1169, 1201, 1202), (1157, 1156, 1188, 1189), (1152, 1183, 1215, 1184), (1171, 1170, 1202, 1203), (1158, 1157, 1189, 1190), (1172, 1171, 1203, 1204), (1159, 1158, 1190, 1191), (1173, 1172, 1204, 1205), (1160, 1159, 1191, 1192), (1174, 1173, 1205, 1206), (1161, 1160, 1192, 1193), (1175, 1174, 1206, 1207), (1162, 1161, 1193, 1194), (1176, 1175, 1207, 1208), (1163, 1162, 1194, 1195), (1177, 1176, 1208, 1209), (1164, 1163, 1195, 1196), (1178, 1177, 1209, 1210), (1165, 1164, 1196, 1197), (1179, 1178, 1210, 1211), (1166, 1165, 1197, 1198), (1153, 1152, 1184, 1185), (1180, 1179, 1211, 1212), (1167, 1166, 1198, 1199), (1189, 1188, 1220, 1221), (1184, 1215, 1247, 1216), (1203, 1202, 1234, 1235), (1190, 1189, 1221, 1222), (1204, 1203, 1235, 1236), (1191, 1190, 1222, 1223), (1205, 1204, 1236, 1237), (1192, 1191, 1223, 1224), (1206, 1205, 1237, 1238), (1193, 1192, 1224, 1225), (1207, 1206, 1238, 1239), (1194, 1193, 1225, 1226), (1208, 1207, 1239, 1240), (1195, 1194, 1226, 1227), (1209, 1208, 1240, 1241), (1196, 1195, 1227, 1228), (1210, 1209, 1241, 1242), (1197, 1196, 1228, 1229), (1211, 1210, 1242, 1243), (1198, 1197, 1229, 1230), (1185, 1184, 1216, 1217), (1212, 1211, 1243, 1244), (1199, 1198, 1230, 1231), (1186, 1185, 1217, 1218), (1213, 1212, 1244, 1245), (1200, 1199, 1231, 1232), (1187, 1186, 1218, 1219), (1214, 1213, 1245, 1246), (1201, 1200, 1232, 1233), (1188, 1187, 1219, 1220), (1215, 1214, 1246, 1247), (1202, 1201, 1233, 1234), (1224, 1223, 1255, 1256), (1238, 1237, 1269, 1270), (1225, 1224, 1256, 1257), (1239, 1238, 1270, 1271), (1226, 1225, 1257, 1258), (1240, 1239, 1271, 1272), (1227, 1226, 1258, 1259), (1241, 1240, 1272, 1273), (1228, 1227, 1259, 1260), (1242, 1241, 1273, 1274), (1229, 1228, 1260, 1261), (1243, 1242, 1274, 1275), (1230, 1229, 1261, 1262), (1217, 1216, 1248, 1249), (1244, 1243, 1275, 1276), (1231, 1230, 1262, 1263), (1218, 1217, 1249, 1250), (1245, 1244, 1276, 1277), (1232, 1231, 1263, 1264), (1219, 1218, 1250, 1251), (1246, 1245, 1277, 1278), (1233, 1232, 1264, 1265), (1220, 1219, 1251, 1252), (1247, 1246, 1278, 1279), (1234, 1233, 1265, 1266), (1221, 1220, 1252, 1253), (1216, 1247, 1279, 1248), (1235, 1234, 1266, 1267), (1222, 1221, 1253, 1254), (1236, 1235, 1267, 1268), (1223, 1222, 1254, 1255), (1237, 1236, 1268, 1269), (1259, 1258, 1290, 1291), (1273, 1272, 1304, 1305), (1260, 1259, 1291, 1292), (1274, 1273, 1305, 1306), (1261, 1260, 1292, 1293), (1275, 1274, 1306, 1307), (1262, 1261, 1293, 1294), (1249, 1248, 1280, 1281), (1276, 1275, 1307, 1308), (1263, 1262, 1294, 1295), (1250, 1249, 1281, 1282), (1277, 1276, 1308, 1309), (1264, 1263, 1295, 1296), (1251, 1250, 1282, 1283), (1278, 1277, 1309, 1310), (1265, 1264, 1296, 1297), (1252, 1251, 1283, 1284), (1279, 1278, 1310, 1311), (1266, 1265, 1297, 1298), (1253, 1252, 1284, 1285), (1248, 1279, 1311, 1280), (1267, 1266, 1298, 1299), (1254, 1253, 1285, 1286), (1268, 1267, 1299, 1300), (1255, 1254, 1286, 1287), (1269, 1268, 1300, 1301), (1256, 1255, 1287, 1288), (1270, 1269, 1301, 1302), (1257, 1256, 1288, 1289), (1271, 1270, 1302, 1303), (1258, 1257, 1289, 1290), (1272, 1271, 1303, 1304), (1294, 1293, 1325, 1326), (1281, 1280, 1312, 1313), (1308, 1307, 1339, 1340), (1295, 1294, 1326, 1327), (1282, 1281, 1313, 1314), (1309, 1308, 1340, 1341), (1296, 1295, 1327, 1328), (1283, 1282, 1314, 1315), (1310, 1309, 1341, 1342), (1297, 1296, 1328, 1329), (1284, 1283, 1315, 1316), (1311, 1310, 1342, 1343), (1298, 1297, 1329, 1330), (1285, 1284, 1316, 1317), (1280, 1311, 1343, 1312), (1299, 1298, 1330, 1331), (1286, 1285, 1317, 1318), (1300, 1299, 1331, 1332), (1287, 1286, 1318, 1319), (1301, 1300, 1332, 1333), (1288, 1287, 1319, 1320), (1302, 1301, 1333, 1334), (1289, 1288, 1320, 1321), (1303, 1302, 1334, 1335), (1290, 1289, 1321, 1322), (1304, 1303, 1335, 1336), (1291, 1290, 1322, 1323), (1305, 1304, 1336, 1337), (1292, 1291, 1323, 1324), (1306, 1305, 1337, 1338), (1293, 1292, 1324, 1325), (1307, 1306, 1338, 1339), (1329, 1328, 1360, 1361), (1316, 1315, 1347, 1348), (1343, 1342, 1374, 1375), (1330, 1329, 1361, 1362), (1317, 1316, 1348, 1349), (1312, 1343, 1375, 1344), (1331, 1330, 1362, 1363), (1318, 1317, 1349, 1350), (1332, 1331, 1363, 1364), (1319, 1318, 1350, 1351), (1333, 1332, 1364, 1365), (1320, 1319, 1351, 1352), (1334, 1333, 1365, 1366), (1321, 1320, 1352, 1353), (1335, 1334, 1366, 1367), (1322, 1321, 1353, 1354), (1336, 1335, 1367, 1368), (1323, 1322, 1354, 1355), (1337, 1336, 1368, 1369), (1324, 1323, 1355, 1356), (1338, 1337, 1369, 1370), (1325, 1324, 1356, 1357), (1339, 1338, 1370, 1371), (1326, 1325, 1357, 1358), (1313, 1312, 1344, 1345), (1340, 1339, 1371, 1372), (1327, 1326, 1358, 1359), (1314, 1313, 1345, 1346), (1341, 1340, 1372, 1373), (1328, 1327, 1359, 1360), (1315, 1314, 1346, 1347), (1342, 1341, 1373, 1374), (1364, 1363, 1395, 1396), (1351, 1350, 1382, 1383), (1365, 1364, 1396, 1397), (1352, 1351, 1383, 1384), (1366, 1365, 1397, 1398), (1353, 1352, 1384, 1385), (1367, 1366, 1398, 1399), (1354, 1353, 1385, 1386), (1368, 1367, 1399, 1400), (1355, 1354, 1386, 1387), (1369, 1368, 1400, 1401), (1356, 1355, 1387, 1388), (1370, 1369, 1401, 1402), (1357, 1356, 1388, 1389), (1371, 1370, 1402, 1403), (1358, 1357, 1389, 1390), (1345, 1344, 1376, 1377), (1372, 1371, 1403, 1404), (1359, 1358, 1390, 1391), (1346, 1345, 1377, 1378), (1373, 1372, 1404, 1405), (1360, 1359, 1391, 1392), (1347, 1346, 1378, 1379), (1374, 1373, 1405, 1406), (1361, 1360, 1392, 1393), (1348, 1347, 1379, 1380), (1375, 1374, 1406, 1407), (1362, 1361, 1393, 1394), (1349, 1348, 1380, 1381), (1344, 1375, 1407, 1376), (1363, 1362, 1394, 1395), (1350, 1349, 1381, 1382), (1399, 1398, 1430, 1431), (1386, 1385, 1417, 1418), (1400, 1399, 1431, 1432), (1387, 1386, 1418, 1419), (1401, 1400, 1432, 1433), (1388, 1387, 1419, 1420), (1402, 1401, 1433, 1434), (1389, 1388, 1420, 1421), (1403, 1402, 1434, 1435), (1390, 1389, 1421, 1422), (1377, 1376, 1408, 1409), (1404, 1403, 1435, 1436), (1391, 1390, 1422, 1423), (1378, 1377, 1409, 1410), (1405, 1404, 1436, 1437), (1392, 1391, 1423, 1424), (1379, 1378, 1410, 1411), (1406, 1405, 1437, 1438), (1393, 1392, 1424, 1425), (1380, 1379, 1411, 1412), (1407, 1406, 1438, 1439), (1394, 1393, 1425, 1426), (1381, 1380, 1412, 1413), (1376, 1407, 1439, 1408), (1395, 1394, 1426, 1427), (1382, 1381, 1413, 1414), (1396, 1395, 1427, 1428), (1383, 1382, 1414, 1415), (1397, 1396, 1428, 1429), (1384, 1383, 1415, 1416), (1398, 1397, 1429, 1430), (1385, 1384, 1416, 1417), (1410, 1409, 1441, 1442), (1437, 1436, 1468, 1469), (1424, 1423, 1455, 1456), (1411, 1410, 1442, 1443), (1438, 1437, 1469, 1470), (1425, 1424, 1456, 1457), (1412, 1411, 1443, 1444), (1439, 1438, 1470, 1471), (1426, 1425, 1457, 1458), (1413, 1412, 1444, 1445), (1408, 1439, 1471, 1440), (1427, 1426, 1458, 1459), (1414, 1413, 1445, 1446), (1428, 1427, 1459, 1460), (1415, 1414, 1446, 1447), (1429, 1428, 1460, 1461), (1416, 1415, 1447, 1448), (1430, 1429, 1461, 1462), (1417, 1416, 1448, 1449), (1431, 1430, 1462, 1463), (1418, 1417, 1449, 1450), (1432, 1431, 1463, 1464), (1419, 1418, 1450, 1451), (1433, 1432, 1464, 1465), (1420, 1419, 1451, 1452), (1434, 1433, 1465, 1466), (1421, 1420, 1452, 1453), (1435, 1434, 1466, 1467), (1422, 1421, 1453, 1454), (1409, 1408, 1440, 1441), (1436, 1435, 1467, 1468), (1423, 1422, 1454, 1455), (1445, 1444, 1476, 1477), (1440, 1471, 1503, 1472), (1459, 1458, 1490, 1491), (1446, 1445, 1477, 1478), (1460, 1459, 1491, 1492), (1447, 1446, 1478, 1479), (1461, 1460, 1492, 1493), (1448, 1447, 1479, 1480), (1462, 1461, 1493, 1494), (1449, 1448, 1480, 1481), (1463, 1462, 1494, 1495), (1450, 1449, 1481, 1482), (1464, 1463, 1495, 1496), (1451, 1450, 1482, 1483), (1465, 1464, 1496, 1497), (1452, 1451, 1483, 1484), (1466, 1465, 1497, 1498), (1453, 1452, 1484, 1485), (1467, 1466, 1498, 1499), (1454, 1453, 1485, 1486), (1441, 1440, 1472, 1473), (1468, 1467, 1499, 1500), (1455, 1454, 1486, 1487), (1442, 1441, 1473, 1474), (1469, 1468, 1500, 1501), (1456, 1455, 1487, 1488), (1443, 1442, 1474, 1475), (1470, 1469, 1501, 1502), (1457, 1456, 1488, 1489), (1444, 1443, 1475, 1476), (1471, 1470, 1502, 1503), (1458, 1457, 1489, 1490), (1480, 1479, 1511, 1512), (1494, 1493, 1525, 1526), (1481, 1480, 1512, 1513), (1495, 1494, 1526, 1527), (1482, 1481, 1513, 1514), (1496, 1495, 1527, 1528), (1483, 1482, 1514, 1515), (1497, 1496, 1528, 1529), (1484, 1483, 1515, 1516), (1498, 1497, 1529, 1530), (1485, 1484, 1516, 1517), (1499, 1498, 1530, 1531), (1486, 1485, 1517, 1518), (1473, 1472, 1504, 1505), (1500, 1499, 1531, 1532), (1487, 1486, 1518, 1519), (1474, 1473, 1505, 1506), (1501, 1500, 1532, 1533), (1488, 1487, 1519, 1520), (1475, 1474, 1506, 1507), (1502, 1501, 1533, 1534), (1489, 1488, 1520, 1521), (1476, 1475, 1507, 1508), (1503, 1502, 1534, 1535), (1490, 1489, 1521, 1522), (1477, 1476, 1508, 1509), (1472, 1503, 1535, 1504), (1491, 1490, 1522, 1523), (1478, 1477, 1509, 1510), (1492, 1491, 1523, 1524), (1479, 1478, 1510, 1511), (1493, 1492, 1524, 1525), (1515, 1514, 1546, 1547), (1529, 1528, 1560, 1561), (1516, 1515, 1547, 1548), (1530, 1529, 1561, 1562), (1517, 1516, 1548, 1549), (1531, 1530, 1562, 1563), (1518, 1517, 1549, 1550), (1505, 1504, 1536, 1537), (1532, 1531, 1563, 1564), (1519, 1518, 1550, 1551), (1506, 1505, 1537, 1538), (1533, 1532, 1564, 1565), (1520, 1519, 1551, 1552), (1507, 1506, 1538, 1539), (1534, 1533, 1565, 1566), (1521, 1520, 1552, 1553), (1508, 1507, 1539, 1540), (1535, 1534, 1566, 1567), (1522, 1521, 1553, 1554), (1509, 1508, 1540, 1541), (1504, 1535, 1567, 1536), (1523, 1522, 1554, 1555), (1510, 1509, 1541, 1542), (1524, 1523, 1555, 1556), (1511, 1510, 1542, 1543), (1525, 1524, 1556, 1557), (1512, 1511, 1543, 1544), (1526, 1525, 1557, 1558), (1513, 1512, 1544, 1545), (1527, 1526, 1558, 1559), (1514, 1513, 1545, 1546), (1528, 1527, 1559, 1560), (1550, 1549, 1581, 1582), (1537, 1536, 1568, 1569), (1564, 1563, 1595, 1596), (1551, 1550, 1582, 1583), (1538, 1537, 1569, 1570), (1565, 1564, 1596, 1597), (1552, 1551, 1583, 1584), (1539, 1538, 1570, 1571), (1566, 1565, 1597, 1598), (1553, 1552, 1584, 1585), (1540, 1539, 1571, 1572), (1567, 1566, 1598, 1599), (1554, 1553, 1585, 1586), (1541, 1540, 1572, 1573), (1536, 1567, 1599, 1568), (1555, 1554, 1586, 1587), (1542, 1541, 1573, 1574), (1556, 1555, 1587, 1588), (1543, 1542, 1574, 1575), (1557, 1556, 1588, 1589), (1544, 1543, 1575, 1576), (1558, 1557, 1589, 1590), (1545, 1544, 1576, 1577), (1559, 1558, 1590, 1591), (1546, 1545, 1577, 1578), (1560, 1559, 1591, 1592), (1547, 1546, 1578, 1579), (1561, 1560, 1592, 1593), (1548, 1547, 1579, 1580), (1562, 1561, 1593, 1594), (1549, 1548, 1580, 1581), (1563, 1562, 1594, 1595), (1585, 1584, 1616, 1617), (1572, 1571, 1603, 1604), (1599, 1598, 1630, 1631), (1586, 1585, 1617, 1618), (1573, 1572, 1604, 1605), (1568, 1599, 1631, 1600), (1587, 1586, 1618, 1619), (1574, 1573, 1605, 1606), (1588, 1587, 1619, 1620), (1575, 1574, 1606, 1607), (1589, 1588, 1620, 1621), (1576, 1575, 1607, 1608), (1590, 1589, 1621, 1622), (1577, 1576, 1608, 1609), (1591, 1590, 1622, 1623), (1578, 1577, 1609, 1610), (1592, 1591, 1623, 1624), (1579, 1578, 1610, 1611), (1593, 1592, 1624, 1625), (1580, 1579, 1611, 1612), (1594, 1593, 1625, 1626), (1581, 1580, 1612, 1613), (1595, 1594, 1626, 1627), (1582, 1581, 1613, 1614), (1569, 1568, 1600, 1601), (1596, 1595, 1627, 1628), (1583, 1582, 1614, 1615), (1570, 1569, 1601, 1602), (1597, 1596, 1628, 1629), (1584, 1583, 1615, 1616), (1571, 1570, 1602, 1603), (1598, 1597, 1629, 1630), (1620, 1619, 1651, 1652), (1607, 1606, 1638, 1639), (1621, 1620, 1652, 1653), (1608, 1607, 1639, 1640), (1622, 1621, 1653, 1654), (1609, 1608, 1640, 1641), (1623, 1622, 1654, 1655), (1610, 1609, 1641, 1642), (1624, 1623, 1655, 1656), (1611, 1610, 1642, 1643), (1625, 1624, 1656, 1657), (1612, 1611, 1643, 1644), (1626, 1625, 1657, 1658), (1613, 1612, 1644, 1645), (1627, 1626, 1658, 1659), (1614, 1613, 1645, 1646), (1601, 1600, 1632, 1633), (1628, 1627, 1659, 1660), (1615, 1614, 1646, 1647), (1602, 1601, 1633, 1634), (1629, 1628, 1660, 1661), (1616, 1615, 1647, 1648), (1603, 1602, 1634, 1635), (1630, 1629, 1661, 1662), (1617, 1616, 1648, 1649), (1604, 1603, 1635, 1636), (1631, 1630, 1662, 1663), (1618, 1617, 1649, 1650), (1605, 1604, 1636, 1637), (1600, 1631, 1663, 1632), (1619, 1618, 1650, 1651), (1606, 1605, 1637, 1638), (1655, 1654, 1686, 1687), (1642, 1641, 1673, 1674), (1656, 1655, 1687, 1688), (1643, 1642, 1674, 1675), (1657, 1656, 1688, 1689), (1644, 1643, 1675, 1676), (1658, 1657, 1689, 1690), (1645, 1644, 1676, 1677), (1659, 1658, 1690, 1691), (1646, 1645, 1677, 1678), (1633, 1632, 1664, 1665), (1660, 1659, 1691, 1692), (1647, 1646, 1678, 1679), (1634, 1633, 1665, 1666), (1661, 1660, 1692, 1693), (1648, 1647, 1679, 1680), (1635, 1634, 1666, 1667), (1662, 1661, 1693, 1694), (1649, 1648, 1680, 1681), (1636, 1635, 1667, 1668), (1663, 1662, 1694, 1695), (1650, 1649, 1681, 1682), (1637, 1636, 1668, 1669), (1632, 1663, 1695, 1664), (1651, 1650, 1682, 1683), (1638, 1637, 1669, 1670), (1652, 1651, 1683, 1684), (1639, 1638, 1670, 1671), (1653, 1652, 1684, 1685), (1640, 1639, 1671, 1672), (1654, 1653, 1685, 1686), (1641, 1640, 1672, 1673), (1665, 1664, 1695, 1694, 1693, 1692, 1691, 1690, 1689, 1688, 1687, 1686, 1685, 1684, 1683, 1682, 1681, 1680, 1679, 1678, 1677, 1676, 1675, 1674, 1673, 1672, 1671, 1670, 1669, 1668, 1667, 1666), (1, 2, 3, 4, 5, 6, 7, 8, 9, 10, 11, 12, 13, 14, 15, 16, 17, 18, 19, 20, 21, 22, 23, 24, 25, 26, 27, 28, 29, 30, 31, 0)])
me_circle.use_remesh_preserve_volume = False
me_circle.use_remesh_preserve_attributes = False
me_circle.use_mirror_vertex_groups = False
me_circle.update()

# ---- objects
ob_circle = bpy.data.objects.new('Circle', me_circle)
ob_lamp = bpy.data.objects.new('Lamp', light_lamp)
ob_camera = bpy.data.objects.new('Camera', cam_camera)

# ---- transforms, parenting, visibility, modifiers, constraints
ob_circle.location = (0.0, 0.0, -10.27)
ob_circle.lineart.crease_threshold = 0.0
ob_lamp.location = (4.076, 1.005, 5.904)
ob_lamp.rotation_euler = (0.6503, 0.05522, 1.866)
ob_lamp.lock_rotations_4d = False
ob_lamp.empty_display_type = 'ARROWS'
ob_lamp.color = (0.0, 0.0, 0.0, 0.0)
ob_lamp.lineart.crease_threshold = 0.0
ob_camera.location = (7.481, -6.508, 5.344)
ob_camera.rotation_euler = (1.109, 0.0, 0.8149)
ob_camera.lock_rotations_4d = False
ob_camera.empty_display_type = 'ARROWS'
ob_camera.color = (0.0, 0.0, 0.0, 0.0)
ob_camera.display_type = 'WIRE'
ob_camera.lineart.crease_threshold = 0.0

# ---- collection membership
col_collection_1.objects.link(ob_circle)
col_collection_1.objects.link(ob_lamp)
col_collection_1.objects.link(ob_camera)

# ---- scene / render settings (as saved in the file)
scene.camera = ob_camera
scene.frame_start = 1; scene.frame_end = 250; scene.frame_set(1)
scene.render.engine = 'BLENDER_EEVEE_NEXT'
scene.render.resolution_percentage = 50
scene.render.dither_intensity = 0.0
scene.cycles.use_denoising = False
scene.cycles.samples = 128
scene.cycles.sampling_pattern = 'TABULATED_SOBOL'
scene.cycles.use_adaptive_sampling = False
scene.cycles.use_light_tree = False
scene.cycles.blur_glossy = 0.0
scene.cycles.sample_clamp_indirect = 0.0
scene.view_settings.view_transform = 'Standard'
bpy.context.view_layer.update()
